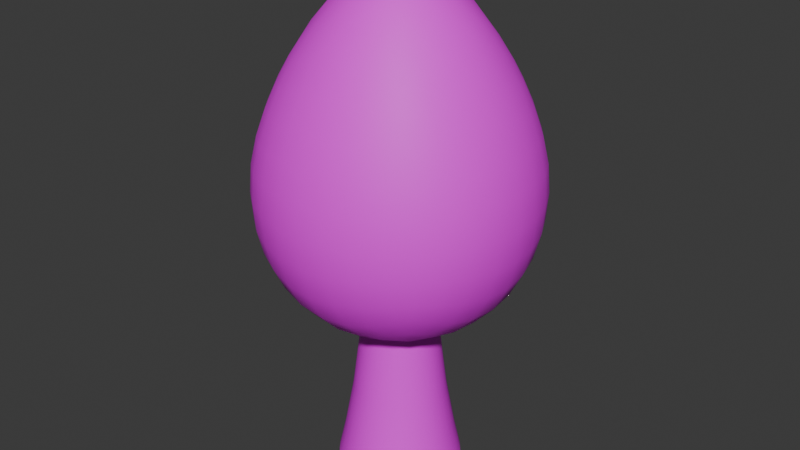 # Source: WoodTree4.blend  (saved by Blender 4.3.34; exported with 4.5.12 LTS)
import bpy
from mathutils import Matrix  # noqa: F401  (used for matrix-valued properties, if any)

bpy.ops.wm.read_factory_settings(use_empty=True)
scene = bpy.context.scene
scene.name = 'Scene'

# ---- collections
col_collection = bpy.data.collections.new('Collection'); scene.collection.children.link(col_collection)

# ---- images (referenced by path relative to the original .blend; pixels are not part of the script)
import os
ASSET_DIR = os.environ.get("B2B_ASSET_DIR", "")  # directory of the original .blend (textures are referenced by path, not embedded)
HERE = os.path.dirname(os.path.abspath(__file__))  # packed textures are extracted next to this script under _unpacked/

def load_image(name, relpath, width, height, colorspace="sRGB"):
    """Load a texture the original file referenced (path relative to the .blend, or extracted next to this script)."""
    p = next((c for c in (os.path.join(HERE, relpath), os.path.join(ASSET_DIR, relpath)) if relpath and os.path.exists(c)), "")
    if p:
        img = bpy.data.images.load(p, check_existing=True)
        img.name = name
    else:  # same state as the original file: an image datablock whose file is absent (Cycles renders it pink)
        img = bpy.data.images.new(name, width, height)
        img.source = "FILE"
        img.filepath = "//" + (relpath or name)
    img.colorspace_settings.name = colorspace
    return img
img_wood4_texture = load_image('wood4_texture', 'textures/wood4_texture.png', 1024, 1024, 'sRGB')
img_treetop4_texture = load_image('treeTop4_texture', 'textures/treeTop4_texture.png', 1024, 1024, 'sRGB')

# ---- materials (node trees are filled in below, after node groups)
mat_wood2 = bpy.data.materials.new('wood2')
mat_treetop3 = bpy.data.materials.new('treeTop3')

# ---- node groups
ng_smooth_by_angle = bpy.data.node_groups.new('Smooth by Angle', 'GeometryNodeTree')
_s = ng_smooth_by_angle.interface.new_socket(name='Mesh', in_out='OUTPUT', socket_type='NodeSocketGeometry')
_s = ng_smooth_by_angle.interface.new_socket(name='Mesh', in_out='INPUT', socket_type='NodeSocketGeometry')
_s = ng_smooth_by_angle.interface.new_socket(name='Angle', in_out='INPUT', socket_type='NodeSocketFloat')
_s.subtype = 'ANGLE'
_s.default_value = 0.5236
_s.min_value = 0.0
_s.max_value = 3.142
_s.description = 'Maximum face angle for smooth edges'
_s = ng_smooth_by_angle.interface.new_socket(name='Ignore Sharpness', in_out='INPUT', socket_type='NodeSocketBool')
_s.force_non_field = True
ng_smooth_by_angle.description = 'Set the sharpness of mesh edges based on the angle between the neighboring faces'
ng_smooth_by_angle.is_modifier = True
_N = ng_smooth_by_angle.nodes; _L = ng_smooth_by_angle.links
n0 = _N.new('GeometryNodeSetShadeSmooth'); n0.name = 'Set Shade Smooth'; n0.location = (120, -80)
n0.domain = 'EDGE'
n1 = _N.new('GeometryNodeSetShadeSmooth'); n1.name = 'Set Shade Smooth.001'; n1.location = (300, -80)
n2 = _N.new('NodeGroupOutput'); n2.name = 'Group Output'; n2.location = (480, -80)
n3 = _N.new('GeometryNodeInputMeshEdgeAngle'); n3.name = 'Edge Angle'; n3.location = (-440, -240)
n4 = _N.new('NodeGroupInput'); n4.name = 'Group Input'; n4.location = (-80, -80)
n5 = _N.new('GeometryNodeInputEdgeSmooth'); n5.name = 'Is Edge Smooth'; n5.location = (-260, -120)
n6 = _N.new('GeometryNodeInputShadeSmooth'); n6.name = 'Is Shade Smooth'; n6.location = (-440, -397)
n7 = _N.new('FunctionNodeCompare'); n7.name = 'Compare'; n7.location = (-260, -260)
n7.operation = 'LESS_EQUAL'
n7.inputs[6].default_value = (0.0, 0.0, 0.0, 0.0)
n7.inputs[7].default_value = (0.0, 0.0, 0.0, 0.0)
n8 = _N.new('FunctionNodeBooleanMath'); n8.name = 'Boolean Math.001'; n8.location = (-80, -260)
n9 = _N.new('NodeGroupInput'); n9.name = 'Group Input.001'; n9.location = (-440, -329)
n10 = _N.new('NodeGroupInput'); n10.name = 'Group Input.002'; n10.location = (-259, -189)
n11 = _N.new('FunctionNodeBooleanMath'); n11.name = 'Boolean Math'; n11.location = (-80, -149)
n11.operation = 'OR'
n12 = _N.new('FunctionNodeBooleanMath'); n12.name = 'Boolean Math.002'; n12.location = (-260, -380)
n12.operation = 'OR'
n13 = _N.new('NodeGroupInput'); n13.name = 'Group Input.003'; n13.location = (-440, -460)
_L.new(n3.outputs[0], n7.inputs[0])
_L.new(n1.outputs[0], n2.inputs[0])
_L.new(n9.outputs[1], n7.inputs[1])
_L.new(n7.outputs[0], n8.inputs[0])
_L.new(n4.outputs[0], n0.inputs[0])
_L.new(n0.outputs[0], n1.inputs[0])
_L.new(n8.outputs[0], n0.inputs[2])
_L.new(n10.outputs[2], n11.inputs[1])
_L.new(n5.outputs[0], n11.inputs[0])
_L.new(n11.outputs[0], n0.inputs[1])
_L.new(n13.outputs[2], n12.inputs[1])
_L.new(n6.outputs[0], n12.inputs[0])
_L.new(n12.outputs[0], n8.inputs[1])
n2.is_active_output = True

# ---- material node trees
mat_wood2.use_nodes = True; mat_wood2.node_tree.nodes.clear()
_N = mat_wood2.node_tree.nodes; _L = mat_wood2.node_tree.links
n0 = _N.new('ShaderNodeBsdfPrincipled'); n0.name = 'Principled BSDF'; n0.location = (10, 300)
n0.inputs[2].default_value = 0.6
n1 = _N.new('ShaderNodeOutputMaterial'); n1.name = 'Material Output'; n1.location = (300, 300)
n2 = _N.new('ShaderNodeTexImage'); n2.name = 'Image Texture'; n2.location = (-299, 286)
n2.image = img_wood4_texture
_L.new(n0.outputs[0], n1.inputs[0])
_L.new(n2.outputs[0], n0.inputs[0])
n1.is_active_output = True
mat_treetop3.use_nodes = True; mat_treetop3.node_tree.nodes.clear()
_N = mat_treetop3.node_tree.nodes; _L = mat_treetop3.node_tree.links
n0 = _N.new('ShaderNodeBsdfPrincipled'); n0.name = 'Principled BSDF'; n0.location = (10, 300)
n0.inputs[2].default_value = 0.6
n1 = _N.new('ShaderNodeOutputMaterial'); n1.name = 'Material Output'; n1.location = (300, 300)
n2 = _N.new('ShaderNodeTexImage'); n2.name = 'Image Texture'; n2.location = (-297, 297)
n2.image = img_treetop4_texture
_L.new(n0.outputs[0], n1.inputs[0])
_L.new(n2.outputs[0], n0.inputs[0])
n1.is_active_output = True

# ---- world
world_world = bpy.data.worlds.new('World'); scene.world = world_world
world_world.use_nodes = True; world_world.node_tree.nodes.clear()
_N = world_world.node_tree.nodes; _L = world_world.node_tree.links
n0 = _N.new('ShaderNodeOutputWorld'); n0.name = 'World Output'; n0.location = (300, 300)
n1 = _N.new('ShaderNodeBackground'); n1.name = 'Background'; n1.location = (10, 300)
n1.inputs[0].default_value = (0.05088, 0.05088, 0.05088, 1.0)
_L.new(n1.outputs[0], n0.inputs[0])
n0.is_active_output = True
world_world.color = (0.05088, 0.05088, 0.05088)
world_world.sun_shadow_jitter_overblur = 0.0

# ---- meshes
me_cylinder_005 = bpy.data.meshes.new('Cylinder.005')
me_cylinder_005.from_pydata([(-3.606e-07, 1.095, -1.0), (1.422e-06, 0.6272, 1.976), (0.2135, 1.074, -1.0), (0.1224, 0.6151, 1.976), (0.4189, 1.011, -1.0), (0.24, 0.5794, 1.976), (0.6081, 0.9101, -1.0), (0.3484, 0.5215, 1.976), (0.774, 0.774, -1.0), (0.4435, 0.4435, 1.976), (0.9101, 0.6081, -1.0), (0.5215, 0.3484, 1.976), (1.011, 0.4189, -1.0), (0.5794, 0.24, 1.976), (1.074, 0.2135, -1.0), (0.6151, 0.1224, 1.976), (1.095, 1.443e-09, -1.0), (0.6272, -5.69e-09, 1.976), (1.074, -0.2135, -1.0), (0.6151, -0.1224, 1.976), (1.011, -0.4189, -1.0), (0.5794, -0.24, 1.976), (0.9101, -0.6081, -1.0), (0.5215, -0.3484, 1.976), (0.774, -0.774, -1.0), (0.4435, -0.4435, 1.976), (0.6081, -0.9101, -1.0), (0.3484, -0.5215, 1.976), (0.4189, -1.011, -1.0), (0.24, -0.5794, 1.976), (0.2135, -1.074, -1.0), (0.1224, -0.6151, 1.976), (-3.606e-07, -1.095, -1.0), (1.422e-06, -0.6272, 1.976), (-0.2135, -1.074, -1.0), (-0.1223, -0.6151, 1.976), (-0.4189, -1.011, -1.0), (-0.24, -0.5794, 1.976), (-0.6081, -0.9101, -1.0), (-0.3484, -0.5215, 1.976), (-0.774, -0.774, -1.0), (-0.4435, -0.4435, 1.976), (-0.9101, -0.6081, -1.0), (-0.5215, -0.3484, 1.976), (-1.011, -0.4189, -1.0), (-0.5794, -0.24, 1.976), (-1.074, -0.2135, -1.0), (-0.6151, -0.1224, 1.976), (-1.095, 1.443e-09, -1.0), (-0.6272, -5.69e-09, 1.976), (-1.074, 0.2135, -1.0), (-0.6151, 0.1224, 1.976), (-1.011, 0.4189, -1.0), (-0.5794, 0.24, 1.976), (-0.9101, 0.6081, -1.0), (-0.5215, 0.3484, 1.976), (-0.774, 0.774, -1.0), (-0.4435, 0.4435, 1.976), (-0.6081, 0.9101, -1.0), (-0.3484, 0.5215, 1.976), (-0.4189, 1.011, -1.0), (-0.24, 0.5794, 1.976), (-0.2135, 1.074, -1.0), (-0.1223, 0.6151, 1.976), (5.228e-07, 0.7073, 1.298), (-3.459e-07, 0.9732, -0.4495), (-8.196e-08, 0.8164, 0.4208), (0.1899, 0.9545, -0.4495), (0.138, 0.6937, 1.298), (0.1593, 0.8007, 0.4208), (0.3724, 0.8991, -0.4495), (0.2707, 0.6534, 1.298), (0.3124, 0.7542, 0.4208), (0.5407, 0.8092, -0.4495), (0.3929, 0.5881, 1.298), (0.4535, 0.6788, 0.4208), (0.6882, 0.6882, -0.4495), (0.5001, 0.5001, 1.298), (0.5773, 0.5773, 0.4208), (0.8092, 0.5407, -0.4495), (0.5881, 0.3929, 1.298), (0.6788, 0.4535, 0.4208), (0.8991, 0.3724, -0.4495), (0.6534, 0.2707, 1.298), (0.7542, 0.3124, 0.4208), (0.9545, 0.1899, -0.4495), (0.6937, 0.138, 1.298), (0.8007, 0.1593, 0.4208), (0.9732, -5.495e-10, -0.4495), (0.7073, -4.654e-09, 1.298), (0.8164, -3.143e-09, 0.4208), (0.9545, -0.1899, -0.4495), (0.6937, -0.138, 1.298), (0.8007, -0.1593, 0.4208), (0.8991, -0.3724, -0.4495), (0.6534, -0.2707, 1.298), (0.7542, -0.3124, 0.4208), (0.8092, -0.5407, -0.4495), (0.5881, -0.3929, 1.298), (0.6788, -0.4535, 0.4208), (0.6882, -0.6882, -0.4495), (0.5001, -0.5001, 1.298), (0.5773, -0.5773, 0.4208), (0.5407, -0.8092, -0.4495), (0.3929, -0.5881, 1.298), (0.4535, -0.6788, 0.4208), (0.3724, -0.8991, -0.4495), (0.2707, -0.6534, 1.298), (0.3124, -0.7542, 0.4208), (0.1899, -0.9545, -0.4495), (0.138, -0.6937, 1.298), (0.1593, -0.8007, 0.4208), (-3.459e-07, -0.9732, -0.4495), (5.228e-07, -0.7073, 1.298), (-8.196e-08, -0.8164, 0.4208), (-0.1899, -0.9545, -0.4495), (-0.138, -0.6937, 1.298), (-0.1593, -0.8007, 0.4208), (-0.3724, -0.8991, -0.4495), (-0.2707, -0.6534, 1.298), (-0.3124, -0.7542, 0.4208), (-0.5407, -0.8092, -0.4495), (-0.3929, -0.5881, 1.298), (-0.4535, -0.6788, 0.4208), (-0.6882, -0.6882, -0.4495), (-0.5001, -0.5001, 1.298), (-0.5773, -0.5773, 0.4208), (-0.8092, -0.5407, -0.4495), (-0.5881, -0.3929, 1.298), (-0.6788, -0.4535, 0.4208), (-0.8991, -0.3724, -0.4495), (-0.6534, -0.2707, 1.298), (-0.7542, -0.3124, 0.4208), (-0.9545, -0.1899, -0.4495), (-0.6937, -0.138, 1.298), (-0.8007, -0.1593, 0.4208), (-0.9732, -5.495e-10, -0.4495), (-0.7073, -4.654e-09, 1.298), (-0.8164, -3.027e-09, 0.4208), (-0.9545, 0.1899, -0.4495), (-0.6937, 0.138, 1.298), (-0.8007, 0.1593, 0.4208), (-0.8991, 0.3724, -0.4495), (-0.6534, 0.2707, 1.298), (-0.7542, 0.3124, 0.4208), (-0.8092, 0.5407, -0.4495), (-0.5881, 0.3929, 1.298), (-0.6788, 0.4535, 0.4208), (-0.6882, 0.6882, -0.4495), (-0.5001, 0.5001, 1.298), (-0.5773, 0.5773, 0.4208), (-0.5407, 0.8092, -0.4495), (-0.3929, 0.5881, 1.298), (-0.4535, 0.6788, 0.4208), (-0.3724, 0.8991, -0.4495), (-0.2707, 0.6534, 1.298), (-0.3124, 0.7542, 0.4208), (-0.1899, 0.9545, -0.4495), (-0.138, 0.6937, 1.298), (-0.1593, 0.8007, 0.4208)], [], [(62, 157, 65, 0), (4, 70, 73, 6), (6, 73, 76, 8), (8, 76, 79, 10), (10, 79, 82, 12), (12, 82, 85, 14), (14, 85, 88, 16), (16, 88, 91, 18), (18, 91, 94, 20), (20, 94, 97, 22), (22, 97, 100, 24), (24, 100, 103, 26), (26, 103, 106, 28), (28, 106, 109, 30), (30, 109, 112, 32), (32, 112, 115, 34), (34, 115, 118, 36), (36, 118, 121, 38), (38, 121, 124, 40), (40, 124, 127, 42), (42, 127, 130, 44), (44, 130, 133, 46), (46, 133, 136, 48), (48, 136, 139, 50), (50, 139, 142, 52), (52, 142, 145, 54), (54, 145, 148, 56), (56, 148, 151, 58), (58, 151, 154, 60), (60, 154, 157, 62), (3, 1, 63, 61, 59, 57, 55, 53, 51, 49, 47, 45, 43, 41, 39, 37, 35, 33, 31, 29, 27, 25, 23, 21, 19, 17, 15, 13, 11, 9, 7, 5), (0, 65, 67, 2), (0, 2, 4, 6, 8, 10, 12, 14, 16, 18, 20, 22, 24, 26, 28, 30, 32, 34, 36, 38, 40, 42, 44, 46, 48, 50, 52, 54, 56, 58, 60, 62), (2, 67, 70, 4), (155, 61, 63, 158), (152, 59, 61, 155), (149, 57, 59, 152), (146, 55, 57, 149), (143, 53, 55, 146), (140, 51, 53, 143), (137, 49, 51, 140), (134, 47, 49, 137), (131, 45, 47, 134), (128, 43, 45, 131), (125, 41, 43, 128), (122, 39, 41, 125), (119, 37, 39, 122), (116, 35, 37, 119), (113, 33, 35, 116), (110, 31, 33, 113), (107, 29, 31, 110), (104, 27, 29, 107), (101, 25, 27, 104), (98, 23, 25, 101), (95, 21, 23, 98), (92, 19, 21, 95), (89, 17, 19, 92), (86, 15, 17, 89), (83, 13, 15, 86), (80, 11, 13, 83), (77, 9, 11, 80), (74, 7, 9, 77), (71, 5, 7, 74), (68, 3, 5, 71), (64, 1, 3, 68), (158, 64, 66, 159), (159, 66, 65, 157), (155, 158, 159, 156), (156, 159, 157, 154), (152, 155, 156, 153), (153, 156, 154, 151), (149, 152, 153, 150), (150, 153, 151, 148), (146, 149, 150, 147), (147, 150, 148, 145), (143, 146, 147, 144), (144, 147, 145, 142), (140, 143, 144, 141), (141, 144, 142, 139), (137, 140, 141, 138), (138, 141, 139, 136), (134, 137, 138, 135), (135, 138, 136, 133), (131, 134, 135, 132), (132, 135, 133, 130), (128, 131, 132, 129), (129, 132, 130, 127), (125, 128, 129, 126), (126, 129, 127, 124), (122, 125, 126, 123), (123, 126, 124, 121), (119, 122, 123, 120), (120, 123, 121, 118), (116, 119, 120, 117), (117, 120, 118, 115), (113, 116, 117, 114), (114, 117, 115, 112), (110, 113, 114, 111), (111, 114, 112, 109), (107, 110, 111, 108), (108, 111, 109, 106), (104, 107, 108, 105), (105, 108, 106, 103), (101, 104, 105, 102), (102, 105, 103, 100), (98, 101, 102, 99), (99, 102, 100, 97), (95, 98, 99, 96), (96, 99, 97, 94), (92, 95, 96, 93), (93, 96, 94, 91), (89, 92, 93, 90), (90, 93, 91, 88), (86, 89, 90, 87), (87, 90, 88, 85), (83, 86, 87, 84), (84, 87, 85, 82), (80, 83, 84, 81), (81, 84, 82, 79), (77, 80, 81, 78), (78, 81, 79, 76), (74, 77, 78, 75), (75, 78, 76, 73), (71, 74, 75, 72), (72, 75, 73, 70), (68, 71, 72, 69), (69, 72, 70, 67), (64, 68, 69, 66), (66, 69, 67, 65), (158, 63, 1, 64)])
me_cylinder_005.polygons.foreach_set('use_smooth', [True] * 130)
_uv = me_cylinder_005.uv_layers.new(name='UVMap')
_uv.uv.foreach_set('vector', [0.03125, 0.5, 0.03125, 0.585, 0.0, 0.585, 0.0, 0.5, 0.9375, 0.5, 0.9375, 0.585, 0.9062, 0.585, 0.9062, 0.5, 0.9062, 0.5, 0.9062, 0.585, 0.875, 0.585, 0.875, 0.5, 0.875, 0.5, 0.875, 0.585, 0.8438, 0.585, 0.8438, 0.5, 0.8438, 0.5, 0.8438, 0.585, 0.8125, 0.585, 0.8125, 0.5, 0.8125, 0.5, 0.8125, 0.585, 0.7812, 0.585, 0.7812, 0.5, 0.7812, 0.5, 0.7812, 0.585, 0.75, 0.585, 0.75, 0.5, 0.75, 0.5, 0.75, 0.585, 0.7188, 0.585, 0.7188, 0.5, 0.7188, 0.5, 0.7188, 0.585, 0.6875, 0.585, 0.6875, 0.5, 0.6875, 0.5, 0.6875, 0.585, 0.6562, 0.585, 0.6562, 0.5, 0.6562, 0.5, 0.6562, 0.585, 0.625, 0.585, 0.625, 0.5, 0.625, 0.5, 0.625, 0.585, 0.5938, 0.585, 0.5938, 0.5, 0.5938, 0.5, 0.5938, 0.585, 0.5625, 0.585, 0.5625, 0.5, 0.5625, 0.5, 0.5625, 0.585, 0.5312, 0.585, 0.5312, 0.5, 0.5312, 0.5, 0.5312, 0.585, 0.5, 0.585, 0.5, 0.5, 0.5, 0.5, 0.5, 0.585, 0.4688, 0.585, 0.4688, 0.5, 0.4688, 0.5, 0.4688, 0.585, 0.4375, 0.585, 0.4375, 0.5, 0.4375, 0.5, 0.4375, 0.585, 0.4062, 0.585, 0.4062, 0.5, 0.4062, 0.5, 0.4062, 0.585, 0.375, 0.585, 0.375, 0.5, 0.375, 0.5, 0.375, 0.585, 0.3438, 0.585, 0.3438, 0.5, 0.3438, 0.5, 0.3438, 0.585, 0.3125, 0.585, 0.3125, 0.5, 0.3125, 0.5, 0.3125, 0.585, 0.2812, 0.585, 0.2812, 0.5, 0.2812, 0.5, 0.2812, 0.585, 0.25, 0.585, 0.25, 0.5, 0.25, 0.5, 0.25, 0.585, 0.2188, 0.585, 0.2188, 0.5, 0.2188, 0.5, 0.2188, 0.585, 0.1875, 0.585, 0.1875, 0.5, 0.1875, 0.5, 0.1875, 0.585, 0.1562, 0.585, 0.1562, 0.5, 0.1562, 0.5, 0.1562, 0.585, 0.125, 0.585, 0.125, 0.5, 0.125, 0.5, 0.125, 0.585, 0.09375, 0.585, 0.09375, 0.5, 0.09375, 0.5, 0.09375, 0.585, 0.0625, 0.585, 0.0625, 0.5, 0.0625, 0.5, 0.0625, 0.585, 0.03125, 0.585, 0.03125, 0.5, 0.2968, 0.4854, 0.25, 0.49, 0.2032, 0.4854, 0.1582, 0.4717, 0.1167, 0.4496, 0.08029, 0.4197, 0.05045, 0.3833, 0.02827, 0.3418, 0.01461, 0.2968, 0.01, 0.25, 0.01461, 0.2032, 0.02827, 0.1582, 0.05045, 0.1167, 0.08029, 0.08029, 0.1167, 0.05045, 0.1582, 0.02827, 0.2032, 0.01461, 0.25, 0.01, 0.2968, 0.01461, 0.3418, 0.02827, 0.3833, 0.05045, 0.4197, 0.08029, 0.4496, 0.1167, 0.4717, 0.1582, 0.4854, 0.2032, 0.49, 0.25, 0.4854, 0.2968, 0.4717, 0.3418, 0.4496, 0.3833, 0.4197, 0.4197, 0.3833, 0.4496, 0.3418, 0.4717, 1.0, 0.5, 1.0, 0.585, 0.9688, 0.585, 0.9688, 0.5, 0.75, 0.49, 0.7968, 0.4854, 0.8418, 0.4717, 0.8833, 0.4496, 0.9197, 0.4197, 0.9496, 0.3833, 0.9717, 0.3418, 0.9854, 0.2968, 0.99, 0.25, 0.9854, 0.2032, 0.9717, 0.1582, 0.9496, 0.1167, 0.9197, 0.08029, 0.8833, 0.05045, 0.8418, 0.02827, 0.7968, 0.01461, 0.75, 0.01, 0.7032, 0.01461, 0.6582, 0.02827, 0.6167, 0.05045, 0.5803, 0.08029, 0.5504, 0.1167, 0.5283, 0.1582, 0.5146, 0.2032, 0.51, 0.25, 0.5146, 0.2968, 0.5283, 0.3418, 0.5504, 0.3833, 0.5803, 0.4197, 0.6167, 0.4496, 0.6582, 0.4717, 0.7032, 0.4854, 0.9688, 0.5, 0.9688, 0.585, 0.9375, 0.585, 0.9375, 0.5, 0.0625, 0.855, 0.0625, 1.0, 0.03125, 1.0, 0.03125, 0.855, 0.09375, 0.855, 0.09375, 1.0, 0.0625, 1.0, 0.0625, 0.855, 0.125, 0.855, 0.125, 1.0, 0.09375, 1.0, 0.09375, 0.855, 0.1562, 0.855, 0.1562, 1.0, 0.125, 1.0, 0.125, 0.855, 0.1875, 0.855, 0.1875, 1.0, 0.1562, 1.0, 0.1562, 0.855, 0.2188, 0.855, 0.2188, 1.0, 0.1875, 1.0, 0.1875, 0.855, 0.25, 0.855, 0.25, 1.0, 0.2188, 1.0, 0.2188, 0.855, 0.2812, 0.855, 0.2812, 1.0, 0.25, 1.0, 0.25, 0.855, 0.3125, 0.855, 0.3125, 1.0, 0.2812, 1.0, 0.2812, 0.855, 0.3438, 0.855, 0.3438, 1.0, 0.3125, 1.0, 0.3125, 0.855, 0.375, 0.855, 0.375, 1.0, 0.3438, 1.0, 0.3438, 0.855, 0.4062, 0.855, 0.4062, 1.0, 0.375, 1.0, 0.375, 0.855, 0.4375, 0.855, 0.4375, 1.0, 0.4062, 1.0, 0.4062, 0.855, 0.4688, 0.855, 0.4688, 1.0, 0.4375, 1.0, 0.4375, 0.855, 0.5, 0.855, 0.5, 1.0, 0.4688, 1.0, 0.4688, 0.855, 0.5312, 0.855, 0.5312, 1.0, 0.5, 1.0, 0.5, 0.855, 0.5625, 0.855, 0.5625, 1.0, 0.5312, 1.0, 0.5312, 0.855, 0.5938, 0.855, 0.5938, 1.0, 0.5625, 1.0, 0.5625, 0.855, 0.625, 0.855, 0.625, 1.0, 0.5938, 1.0, 0.5938, 0.855, 0.6562, 0.855, 0.6562, 1.0, 0.625, 1.0, 0.625, 0.855, 0.6875, 0.855, 0.6875, 1.0, 0.6562, 1.0, 0.6562, 0.855, 0.7188, 0.855, 0.7188, 1.0, 0.6875, 1.0, 0.6875, 0.855, 0.75, 0.855, 0.75, 1.0, 0.7188, 1.0, 0.7188, 0.855, 0.7812, 0.855, 0.7812, 1.0, 0.75, 1.0, 0.75, 0.855, 0.8125, 0.855, 0.8125, 1.0, 0.7812, 1.0, 0.7812, 0.855, 0.8438, 0.855, 0.8438, 1.0, 0.8125, 1.0, 0.8125, 0.855, 0.875, 0.855, 0.875, 1.0, 0.8438, 1.0, 0.8438, 0.855, 0.9062, 0.855, 0.9062, 1.0, 0.875, 1.0, 0.875, 0.855, 0.9375, 0.855, 0.9375, 1.0, 0.9062, 1.0, 0.9062, 0.855, 0.9688, 0.855, 0.9688, 1.0, 0.9375, 1.0, 0.9375, 0.855, 1.0, 0.855, 1.0, 1.0, 0.9688, 1.0, 0.9688, 0.855, 0.03125, 0.855, 0.0, 0.855, 0.0, 0.7187, 0.03125, 0.7187, 0.03125, 0.7187, 0.0, 0.7187, 0.0, 0.585, 0.03125, 0.585, 0.0625, 0.855, 0.03125, 0.855, 0.03125, 0.7187, 0.0625, 0.7187, 0.0625, 0.7187, 0.03125, 0.7187, 0.03125, 0.585, 0.0625, 0.585, 0.09375, 0.855, 0.0625, 0.855, 0.0625, 0.7187, 0.09375, 0.7187, 0.09375, 0.7187, 0.0625, 0.7187, 0.0625, 0.585, 0.09375, 0.585, 0.125, 0.855, 0.09375, 0.855, 0.09375, 0.7187, 0.125, 0.7187, 0.125, 0.7187, 0.09375, 0.7187, 0.09375, 0.585, 0.125, 0.585, 0.1562, 0.855, 0.125, 0.855, 0.125, 0.7187, 0.1562, 0.7187, 0.1562, 0.7187, 0.125, 0.7187, 0.125, 0.585, 0.1562, 0.585, 0.1875, 0.855, 0.1562, 0.855, 0.1562, 0.7187, 0.1875, 0.7187, 0.1875, 0.7187, 0.1562, 0.7187, 0.1562, 0.585, 0.1875, 0.585, 0.2188, 0.855, 0.1875, 0.855, 0.1875, 0.7187, 0.2188, 0.7187, 0.2188, 0.7187, 0.1875, 0.7187, 0.1875, 0.585, 0.2188, 0.585, 0.25, 0.855, 0.2188, 0.855, 0.2188, 0.7187, 0.25, 0.7187, 0.25, 0.7187, 0.2188, 0.7187, 0.2188, 0.585, 0.25, 0.585, 0.2812, 0.855, 0.25, 0.855, 0.25, 0.7187, 0.2812, 0.7187, 0.2812, 0.7187, 0.25, 0.7187, 0.25, 0.585, 0.2812, 0.585, 0.3125, 0.855, 0.2812, 0.855, 0.2812, 0.7187, 0.3125, 0.7187, 0.3125, 0.7187, 0.2812, 0.7187, 0.2812, 0.585, 0.3125, 0.585, 0.3438, 0.855, 0.3125, 0.855, 0.3125, 0.7187, 0.3438, 0.7187, 0.3438, 0.7187, 0.3125, 0.7187, 0.3125, 0.585, 0.3438, 0.585, 0.375, 0.855, 0.3438, 0.855, 0.3438, 0.7187, 0.375, 0.7187, 0.375, 0.7187, 0.3438, 0.7187, 0.3438, 0.585, 0.375, 0.585, 0.4062, 0.855, 0.375, 0.855, 0.375, 0.7187, 0.4062, 0.7187, 0.4062, 0.7187, 0.375, 0.7187, 0.375, 0.585, 0.4062, 0.585, 0.4375, 0.855, 0.4062, 0.855, 0.4062, 0.7187, 0.4375, 0.7187, 0.4375, 0.7187, 0.4062, 0.7187, 0.4062, 0.585, 0.4375, 0.585, 0.4688, 0.855, 0.4375, 0.855, 0.4375, 0.7187, 0.4688, 0.7187, 0.4688, 0.7187, 0.4375, 0.7187, 0.4375, 0.585, 0.4688, 0.585, 0.5, 0.855, 0.4688, 0.855, 0.4688, 0.7187, 0.5, 0.7187, 0.5, 0.7187, 0.4688, 0.7187, 0.4688, 0.585, 0.5, 0.585, 0.5312, 0.855, 0.5, 0.855, 0.5, 0.7187, 0.5312, 0.7187, 0.5312, 0.7187, 0.5, 0.7187, 0.5, 0.585, 0.5312, 0.585, 0.5625, 0.855, 0.5312, 0.855, 0.5312, 0.7187, 0.5625, 0.7187, 0.5625, 0.7187, 0.5312, 0.7187, 0.5312, 0.585, 0.5625, 0.585, 0.5938, 0.855, 0.5625, 0.855, 0.5625, 0.7187, 0.5937, 0.7187, 0.5937, 0.7187, 0.5625, 0.7187, 0.5625, 0.585, 0.5938, 0.585, 0.625, 0.855, 0.5938, 0.855, 0.5937, 0.7187, 0.625, 0.7187, 0.625, 0.7187, 0.5937, 0.7187, 0.5938, 0.585, 0.625, 0.585, 0.6562, 0.855, 0.625, 0.855, 0.625, 0.7187, 0.6562, 0.7187, 0.6562, 0.7187, 0.625, 0.7187, 0.625, 0.585, 0.6562, 0.585, 0.6875, 0.855, 0.6562, 0.855, 0.6562, 0.7187, 0.6875, 0.7187, 0.6875, 0.7187, 0.6562, 0.7187, 0.6562, 0.585, 0.6875, 0.585, 0.7188, 0.855, 0.6875, 0.855, 0.6875, 0.7187, 0.7188, 0.7187, 0.7188, 0.7187, 0.6875, 0.7187, 0.6875, 0.585, 0.7188, 0.585, 0.75, 0.855, 0.7188, 0.855, 0.7188, 0.7187, 0.75, 0.7187, 0.75, 0.7187, 0.7188, 0.7187, 0.7188, 0.585, 0.75, 0.585, 0.7812, 0.855, 0.75, 0.855, 0.75, 0.7187, 0.7813, 0.7187, 0.7813, 0.7187, 0.75, 0.7187, 0.75, 0.585, 0.7812, 0.585, 0.8125, 0.855, 0.7812, 0.855, 0.7813, 0.7187, 0.8125, 0.7187, 0.8125, 0.7187, 0.7813, 0.7187, 0.7812, 0.585, 0.8125, 0.585, 0.8438, 0.855, 0.8125, 0.855, 0.8125, 0.7187, 0.8438, 0.7187, 0.8438, 0.7187, 0.8125, 0.7187, 0.8125, 0.585, 0.8438, 0.585, 0.875, 0.855, 0.8438, 0.855, 0.8438, 0.7187, 0.875, 0.7187, 0.875, 0.7187, 0.8438, 0.7187, 0.8438, 0.585, 0.875, 0.585, 0.9062, 0.855, 0.875, 0.855, 0.875, 0.7187, 0.9062, 0.7187, 0.9062, 0.7187, 0.875, 0.7187, 0.875, 0.585, 0.9062, 0.585, 0.9375, 0.855, 0.9062, 0.855, 0.9062, 0.7187, 0.9375, 0.7187, 0.9375, 0.7187, 0.9062, 0.7187, 0.9062, 0.585, 0.9375, 0.585, 0.9688, 0.855, 0.9375, 0.855, 0.9375, 0.7187, 0.9688, 0.7187, 0.9688, 0.7187, 0.9375, 0.7187, 0.9375, 0.585, 0.9688, 0.585, 1.0, 0.855, 0.9688, 0.855, 0.9688, 0.7187, 1.0, 0.7187, 1.0, 0.7187, 0.9688, 0.7187, 0.9688, 0.585, 1.0, 0.585, 0.03125, 0.855, 0.03125, 1.0, 0.0, 1.0, 0.0, 0.855])
me_cylinder_005.materials.append(mat_wood2)
me_cylinder_005.update()
me_cube_002 = bpy.data.meshes.new('Cube.002')
me_cube_002.from_pydata([(-0.617, -0.617, -0.3864), (-0.5059, -0.5059, 0.708), (-0.617, 0.617, -0.3864), (-0.5059, 0.5059, 0.708), (0.617, -0.617, -0.3864), (0.5059, -0.5059, 0.708), (0.617, 0.617, -0.3864), (0.5059, 0.5059, 0.708), (-0.6657, 0.5211, -0.4293), (-0.7192, 0.3724, -0.476), (-0.7575, 0.1938, -0.5095), (-0.7718, 2.666e-09, -0.5221), (-0.7575, -0.1938, -0.5095), (-0.7192, -0.3724, -0.476), (-0.6657, -0.5211, -0.4293), (-0.6484, -0.6484, -0.2886), (-0.6755, -0.6755, -0.1464), (-0.6849, -0.6849, 0.01303), (-0.6735, -0.6735, 0.1767), (-0.642, -0.642, 0.3364), (-0.5973, -0.5973, 0.4851), (-0.5471, -0.5471, 0.6159), (-0.5394, -0.4222, 0.7504), (-0.5756, -0.298, 0.7985), (-0.6013, -0.1538, 0.8339), (-0.6109, -6.521e-09, 0.8471), (-0.6013, 0.1538, 0.8339), (-0.5756, 0.298, 0.7985), (-0.5394, 0.4222, 0.7504), (-0.5471, 0.5471, 0.6159), (-0.5973, 0.5973, 0.4851), (-0.642, 0.642, 0.3364), (-0.6735, 0.6735, 0.1767), (-0.6849, 0.6849, 0.01303), (-0.6755, 0.6755, -0.1464), (-0.6484, 0.6484, -0.2886), (0.5211, 0.6657, -0.4293), (0.3724, 0.7192, -0.476), (0.1938, 0.7575, -0.5095), (-2.337e-07, 0.7718, -0.5221), (-0.1938, 0.7575, -0.5095), (-0.3724, 0.7192, -0.476), (-0.5211, 0.6657, -0.4293), (-0.4222, 0.5394, 0.7504), (-0.298, 0.5756, 0.7985), (-0.1538, 0.6013, 0.8339), (-7.661e-09, 0.6109, 0.8471), (0.1538, 0.6013, 0.8339), (0.298, 0.5756, 0.7985), (0.4222, 0.5394, 0.7504), (0.5471, 0.5471, 0.6159), (0.5973, 0.5973, 0.4851), (0.642, 0.642, 0.3364), (0.6735, 0.6735, 0.1767), (0.6849, 0.6849, 0.01303), (0.6755, 0.6755, -0.1464), (0.6484, 0.6484, -0.2886), (0.6657, -0.5211, -0.4293), (0.7192, -0.3724, -0.476), (0.7575, -0.1938, -0.5095), (0.7718, -1.974e-08, -0.5221), (0.7575, 0.1938, -0.5095), (0.7192, 0.3724, -0.476), (0.6657, 0.5211, -0.4293), (0.5394, 0.4222, 0.7504), (0.5756, 0.298, 0.7985), (0.6013, 0.1538, 0.8339), (0.6109, -1.855e-09, 0.8471), (0.6013, -0.1538, 0.8339), (0.5756, -0.298, 0.7985), (0.5394, -0.4222, 0.7504), (0.5471, -0.5471, 0.6159), (0.5973, -0.5973, 0.4851), (0.642, -0.642, 0.3364), (0.6735, -0.6735, 0.1767), (0.6849, -0.6849, 0.01303), (0.6755, -0.6755, -0.1464), (0.6484, -0.6484, -0.2886), (-0.5211, -0.6657, -0.4293), (-0.3724, -0.7192, -0.476), (-0.1938, -0.7575, -0.5095), (-2.691e-07, -0.7718, -0.5221), (0.1938, -0.7575, -0.5095), (0.3724, -0.7192, -0.476), (0.5211, -0.6657, -0.4293), (0.4222, -0.5394, 0.7504), (0.298, -0.5756, 0.7985), (0.1538, -0.6013, 0.8339), (-2.994e-09, -0.6109, 0.8471), (-0.1538, -0.6013, 0.8339), (-0.298, -0.5756, 0.7985), (-0.4222, -0.5394, 0.7504), (-0.742, -0.5248, -0.3037), (-0.7845, -0.5378, -0.1531), (-0.7981, -0.5424, 0.01093), (-0.7847, -0.5327, 0.1778), (-0.7471, -0.5078, 0.3401), (-0.6916, -0.4742, 0.4925), (-0.623, -0.4406, 0.6307), (-0.812, -0.3704, -0.3313), (-0.8643, -0.3748, -0.1671), (-0.8805, -0.3759, 0.006281), (-0.8648, -0.3685, 0.1799), (-0.8219, -0.3509, 0.3482), (-0.7576, -0.3286, 0.508), (-0.6757, -0.3082, 0.6583), (-0.8575, -0.1917, -0.3539), (-0.9141, -0.1926, -0.1799), (-0.931, -0.1924, 0.001571), (-0.9132, -0.1883, 0.1818), (-0.8667, -0.1791, 0.3558), (-0.7971, -0.168, 0.5218), (-0.7084, -0.1584, 0.6808), (-0.8737, 1.031e-08, -0.3631), (-0.9313, 1.327e-08, -0.1855), (-0.9482, -7.327e-09, -0.000647), (-0.9295, -1.281e-08, 0.1826), (-0.8815, -1.131e-08, 0.3591), (-0.8103, -5.588e-09, 0.5276), (-0.7199, -7.359e-09, 0.6897), (-0.8575, 0.1917, -0.3539), (-0.9141, 0.1926, -0.1799), (-0.931, 0.1924, 0.001571), (-0.9132, 0.1883, 0.1818), (-0.8667, 0.1791, 0.3558), (-0.7971, 0.168, 0.5218), (-0.7084, 0.1584, 0.6808), (-0.812, 0.3704, -0.3313), (-0.8643, 0.3748, -0.1671), (-0.8805, 0.3759, 0.006281), (-0.8648, 0.3685, 0.1799), (-0.8219, 0.3509, 0.3482), (-0.7576, 0.3286, 0.508), (-0.6757, 0.3082, 0.6583), (-0.742, 0.5248, -0.3037), (-0.7845, 0.5378, -0.1531), (-0.7981, 0.5424, 0.01093), (-0.7847, 0.5327, 0.1778), (-0.7471, 0.5078, 0.3401), (-0.6916, 0.4742, 0.4925), (-0.623, 0.4406, 0.6307), (-0.5248, 0.742, -0.3037), (-0.5378, 0.7845, -0.1531), (-0.5424, 0.7981, 0.01093), (-0.5327, 0.7847, 0.1778), (-0.5078, 0.7471, 0.3401), (-0.4742, 0.6916, 0.4925), (-0.4406, 0.623, 0.6307), (-0.3704, 0.812, -0.3313), (-0.3748, 0.8643, -0.1671), (-0.3759, 0.8805, 0.006281), (-0.3685, 0.8648, 0.1799), (-0.3509, 0.8219, 0.3482), (-0.3286, 0.7576, 0.508), (-0.3082, 0.6757, 0.6583), (-0.1917, 0.8575, -0.3539), (-0.1926, 0.9141, -0.1799), (-0.1924, 0.931, 0.001571), (-0.1883, 0.9132, 0.1818), (-0.1791, 0.8667, 0.3558), (-0.168, 0.7971, 0.5218), (-0.1584, 0.7084, 0.6808), (-1.926e-07, 0.8737, -0.3631), (-1.524e-07, 0.9313, -0.1855), (-1.249e-07, 0.9482, -0.000647), (-9.189e-08, 0.9295, 0.1826), (-5.905e-08, 0.8815, 0.3591), (-4.057e-08, 0.8103, 0.5276), (-2.064e-08, 0.7199, 0.6897), (0.1917, 0.8575, -0.3539), (0.1926, 0.9141, -0.1799), (0.1924, 0.931, 0.001571), (0.1883, 0.9132, 0.1818), (0.1791, 0.8667, 0.3558), (0.168, 0.7971, 0.5218), (0.1584, 0.7084, 0.6808), (0.3704, 0.812, -0.3313), (0.3748, 0.8643, -0.1671), (0.3759, 0.8805, 0.006281), (0.3685, 0.8648, 0.1799), (0.3509, 0.8219, 0.3482), (0.3286, 0.7576, 0.508), (0.3082, 0.6757, 0.6583), (0.5248, 0.742, -0.3037), (0.5378, 0.7845, -0.1531), (0.5424, 0.7981, 0.01093), (0.5327, 0.7847, 0.1778), (0.5078, 0.7471, 0.3401), (0.4742, 0.6916, 0.4925), (0.4406, 0.623, 0.6307), (0.742, 0.5248, -0.3037), (0.7845, 0.5378, -0.1531), (0.7981, 0.5424, 0.01093), (0.7847, 0.5327, 0.1778), (0.7471, 0.5078, 0.3401), (0.6916, 0.4742, 0.4925), (0.623, 0.4406, 0.6307), (0.812, 0.3704, -0.3313), (0.8643, 0.3748, -0.1671), (0.8805, 0.3759, 0.006281), (0.8648, 0.3685, 0.1799), (0.8219, 0.3509, 0.3482), (0.7576, 0.3286, 0.508), (0.6757, 0.3082, 0.6583), (0.8575, 0.1917, -0.3539), (0.9141, 0.1926, -0.1799), (0.931, 0.1924, 0.001571), (0.9132, 0.1883, 0.1818), (0.8667, 0.1791, 0.3558), (0.7971, 0.168, 0.5218), (0.7084, 0.1584, 0.6808), (0.8737, -2.837e-08, -0.3631), (0.9313, -3.332e-08, -0.1855), (0.9482, -2.084e-08, -0.000647), (0.9295, -1.384e-08, 0.1826), (0.8815, -5.837e-09, 0.3591), (0.8103, 5.996e-09, 0.5276), (0.7199, 7.397e-09, 0.6897), (0.8575, -0.1917, -0.3539), (0.9141, -0.1926, -0.1799), (0.931, -0.1924, 0.001571), (0.9132, -0.1883, 0.1818), (0.8667, -0.1791, 0.3558), (0.7971, -0.168, 0.5218), (0.7084, -0.1584, 0.6808), (0.812, -0.3704, -0.3313), (0.8643, -0.3748, -0.1671), (0.8805, -0.3759, 0.006281), (0.8648, -0.3685, 0.1799), (0.8219, -0.3509, 0.3482), (0.7576, -0.3286, 0.508), (0.6757, -0.3082, 0.6583), (0.742, -0.5248, -0.3037), (0.7845, -0.5378, -0.1531), (0.7981, -0.5424, 0.01093), (0.7847, -0.5327, 0.1778), (0.7471, -0.5078, 0.3401), (0.6916, -0.4742, 0.4925), (0.623, -0.4406, 0.6307), (0.5248, -0.742, -0.3037), (0.5378, -0.7845, -0.1531), (0.5424, -0.7981, 0.01093), (0.5327, -0.7847, 0.1778), (0.5078, -0.7471, 0.3401), (0.4742, -0.6916, 0.4925), (0.4406, -0.623, 0.6307), (0.3704, -0.812, -0.3313), (0.3748, -0.8643, -0.1671), (0.3759, -0.8805, 0.006281), (0.3685, -0.8648, 0.1799), (0.3509, -0.8219, 0.3482), (0.3286, -0.7576, 0.508), (0.3082, -0.6757, 0.6583), (0.1917, -0.8575, -0.3539), (0.1926, -0.9141, -0.1799), (0.1924, -0.931, 0.001571), (0.1883, -0.9132, 0.1818), (0.1791, -0.8667, 0.3558), (0.168, -0.7971, 0.5218), (0.1584, -0.7084, 0.6808), (-2.427e-07, -0.8737, -0.3631), (-2.123e-07, -0.9313, -0.1855), (-1.597e-07, -0.9482, -0.000647), (-1.125e-07, -0.9295, 0.1826), (-7.149e-08, -0.8815, 0.3591), (-2.899e-08, -0.8103, 0.5276), (-5.889e-09, -0.7199, 0.6897), (-0.1917, -0.8575, -0.3539), (-0.1926, -0.9141, -0.1799), (-0.1924, -0.931, 0.001571), (-0.1883, -0.9132, 0.1818), (-0.1791, -0.8667, 0.3558), (-0.168, -0.7971, 0.5218), (-0.1584, -0.7084, 0.6808), (-0.3704, -0.812, -0.3313), (-0.3748, -0.8643, -0.1671), (-0.3759, -0.8805, 0.006281), (-0.3685, -0.8648, 0.1799), (-0.3509, -0.8219, 0.3482), (-0.3286, -0.7576, 0.508), (-0.3082, -0.6757, 0.6583), (-0.5248, -0.742, -0.3037), (-0.5378, -0.7845, -0.1531), (-0.5424, -0.7981, 0.01093), (-0.5327, -0.7847, 0.1778), (-0.5078, -0.7471, 0.3401), (-0.4742, -0.6916, 0.4925), (-0.4406, -0.623, 0.6307), (-0.5466, 0.5466, -0.5235), (-0.3886, 0.5839, -0.592), (-0.2018, 0.6135, -0.636), (-2.855e-07, 0.625, -0.6517), (0.2018, 0.6135, -0.636), (0.3886, 0.5839, -0.592), (0.5466, 0.5466, -0.5235), (-0.5839, 0.3886, -0.592), (-0.4121, 0.4121, -0.6767), (-0.2132, 0.432, -0.7293), (-3.163e-07, 0.4402, -0.7474), (0.2132, 0.432, -0.7293), (0.4121, 0.4121, -0.6767), (0.5839, 0.3886, -0.592), (-0.6135, 0.2018, -0.636), (-0.432, 0.2132, -0.7293), (-0.2233, 0.2233, -0.7868), (-3.34e-07, 0.2276, -0.8063), (0.2233, 0.2233, -0.7868), (0.432, 0.2132, -0.7293), (0.6135, 0.2018, -0.636), (-0.625, -1.268e-08, -0.6517), (-0.4402, -1.666e-08, -0.7474), (-0.2276, -8.391e-09, -0.8063), (-3.279e-07, -5.588e-09, -0.8263), (0.2276, -9.157e-10, -0.8063), (0.4402, 4.257e-09, -0.7474), (0.625, -3.474e-09, -0.6517), (-0.6135, -0.2018, -0.636), (-0.432, -0.2132, -0.7293), (-0.2233, -0.2233, -0.7868), (-3.102e-07, -0.2276, -0.8063), (0.2233, -0.2233, -0.7868), (0.432, -0.2132, -0.7293), (0.6135, -0.2018, -0.636), (-0.5839, -0.3886, -0.592), (-0.4121, -0.4121, -0.6767), (-0.2132, -0.432, -0.7293), (-2.905e-07, -0.4402, -0.7474), (0.2132, -0.432, -0.7293), (0.4121, -0.4121, -0.6767), (0.5839, -0.3886, -0.592), (-0.5466, -0.5466, -0.5235), (-0.3886, -0.5839, -0.592), (-0.2018, -0.6135, -0.636), (-2.814e-07, -0.625, -0.6517), (0.2018, -0.6135, -0.636), (0.3886, -0.5839, -0.592), (0.5466, -0.5466, -0.5235), (0.4327, 0.4327, 0.8477), (0.303, 0.4554, 0.9259), (0.1561, 0.4744, 0.9802), (1.863e-09, 0.482, 0.9998), (-0.1561, 0.4744, 0.9802), (-0.303, 0.4554, 0.9259), (-0.4327, 0.4327, 0.8477), (0.4554, 0.303, 0.9259), (0.3162, 0.3162, 1.034), (0.1619, 0.3281, 1.109), (1.118e-08, 0.3331, 1.137), (-0.1619, 0.3281, 1.109), (-0.3162, 0.3162, 1.034), (-0.4554, 0.303, 0.9259), (0.4744, 0.1561, 0.9802), (0.3281, 0.1619, 1.109), (0.1676, 0.1676, 1.21), (8.731e-09, 0.1701, 1.256), (-0.1676, 0.1676, 1.21), (-0.3281, 0.1619, 1.109), (-0.4744, 0.1561, 0.9802), (0.482, -1.292e-08, 0.9998), (0.3331, -2.142e-08, 1.137), (0.1701, -1.898e-08, 1.256), (-9.313e-10, -1.397e-08, 1.301), (-0.1701, -7.683e-09, 1.256), (-0.3331, 1.863e-09, 1.137), (-0.482, -3.958e-09, 0.9998), (0.4744, -0.1561, 0.9802), (0.3281, -0.1619, 1.109), (0.1676, -0.1676, 1.21), (-1.094e-08, -0.1701, 1.256), (-0.1676, -0.1676, 1.21), (-0.3281, -0.1619, 1.109), (-0.4744, -0.1561, 0.9802), (0.4554, -0.303, 0.9259), (0.3162, -0.3162, 1.034), (0.1619, -0.3281, 1.109), (-1.676e-08, -0.3331, 1.137), (-0.1619, -0.3281, 1.109), (-0.3162, -0.3162, 1.034), (-0.4554, -0.303, 0.9259), (0.4327, -0.4327, 0.8477), (0.303, -0.4554, 0.9259), (0.1561, -0.4744, 0.9802), (-3.609e-09, -0.482, 0.9998), (-0.1561, -0.4744, 0.9802), (-0.303, -0.4554, 0.9259), (-0.4327, -0.4327, 0.8477)], [], [(92, 93, 100, 99), (93, 94, 101, 100), (94, 95, 102, 101), (95, 96, 103, 102), (96, 97, 104, 103), (97, 98, 105, 104), (99, 100, 107, 106), (100, 101, 108, 107), (101, 102, 109, 108), (102, 103, 110, 109), (103, 104, 111, 110), (104, 105, 112, 111), (106, 107, 114, 113), (107, 108, 115, 114), (108, 109, 116, 115), (109, 110, 117, 116), (110, 111, 118, 117), (111, 112, 119, 118), (113, 114, 121, 120), (114, 115, 122, 121), (115, 116, 123, 122), (116, 117, 124, 123), (117, 118, 125, 124), (118, 119, 126, 125), (120, 121, 128, 127), (121, 122, 129, 128), (122, 123, 130, 129), (123, 124, 131, 130), (124, 125, 132, 131), (125, 126, 133, 132), (127, 128, 135, 134), (128, 129, 136, 135), (129, 130, 137, 136), (130, 131, 138, 137), (131, 132, 139, 138), (132, 133, 140, 139), (0, 15, 92, 14), (15, 16, 93, 92), (16, 17, 94, 93), (17, 18, 95, 94), (18, 19, 96, 95), (19, 20, 97, 96), (20, 21, 98, 97), (21, 1, 22, 98), (98, 22, 23, 105), (105, 23, 24, 112), (112, 24, 25, 119), (119, 25, 26, 126), (126, 26, 27, 133), (133, 27, 28, 140), (140, 28, 3, 29), (139, 140, 29, 30), (138, 139, 30, 31), (137, 138, 31, 32), (136, 137, 32, 33), (135, 136, 33, 34), (134, 135, 34, 35), (8, 134, 35, 2), (9, 127, 134, 8), (10, 120, 127, 9), (11, 113, 120, 10), (12, 106, 113, 11), (13, 99, 106, 12), (14, 92, 99, 13), (141, 142, 149, 148), (142, 143, 150, 149), (143, 144, 151, 150), (144, 145, 152, 151), (145, 146, 153, 152), (146, 147, 154, 153), (148, 149, 156, 155), (149, 150, 157, 156), (150, 151, 158, 157), (151, 152, 159, 158), (152, 153, 160, 159), (153, 154, 161, 160), (155, 156, 163, 162), (156, 157, 164, 163), (157, 158, 165, 164), (158, 159, 166, 165), (159, 160, 167, 166), (160, 161, 168, 167), (162, 163, 170, 169), (163, 164, 171, 170), (164, 165, 172, 171), (165, 166, 173, 172), (166, 167, 174, 173), (167, 168, 175, 174), (169, 170, 177, 176), (170, 171, 178, 177), (171, 172, 179, 178), (172, 173, 180, 179), (173, 174, 181, 180), (174, 175, 182, 181), (176, 177, 184, 183), (177, 178, 185, 184), (178, 179, 186, 185), (179, 180, 187, 186), (180, 181, 188, 187), (181, 182, 189, 188), (2, 35, 141, 42), (35, 34, 142, 141), (34, 33, 143, 142), (33, 32, 144, 143), (32, 31, 145, 144), (31, 30, 146, 145), (30, 29, 147, 146), (29, 3, 43, 147), (147, 43, 44, 154), (154, 44, 45, 161), (161, 45, 46, 168), (168, 46, 47, 175), (175, 47, 48, 182), (182, 48, 49, 189), (189, 49, 7, 50), (188, 189, 50, 51), (187, 188, 51, 52), (186, 187, 52, 53), (185, 186, 53, 54), (184, 185, 54, 55), (183, 184, 55, 56), (36, 183, 56, 6), (37, 176, 183, 36), (38, 169, 176, 37), (39, 162, 169, 38), (40, 155, 162, 39), (41, 148, 155, 40), (42, 141, 148, 41), (190, 191, 198, 197), (191, 192, 199, 198), (192, 193, 200, 199), (193, 194, 201, 200), (194, 195, 202, 201), (195, 196, 203, 202), (197, 198, 205, 204), (198, 199, 206, 205), (199, 200, 207, 206), (200, 201, 208, 207), (201, 202, 209, 208), (202, 203, 210, 209), (204, 205, 212, 211), (205, 206, 213, 212), (206, 207, 214, 213), (207, 208, 215, 214), (208, 209, 216, 215), (209, 210, 217, 216), (211, 212, 219, 218), (212, 213, 220, 219), (213, 214, 221, 220), (214, 215, 222, 221), (215, 216, 223, 222), (216, 217, 224, 223), (218, 219, 226, 225), (219, 220, 227, 226), (220, 221, 228, 227), (221, 222, 229, 228), (222, 223, 230, 229), (223, 224, 231, 230), (225, 226, 233, 232), (226, 227, 234, 233), (227, 228, 235, 234), (228, 229, 236, 235), (229, 230, 237, 236), (230, 231, 238, 237), (6, 56, 190, 63), (56, 55, 191, 190), (55, 54, 192, 191), (54, 53, 193, 192), (53, 52, 194, 193), (52, 51, 195, 194), (51, 50, 196, 195), (50, 7, 64, 196), (196, 64, 65, 203), (203, 65, 66, 210), (210, 66, 67, 217), (217, 67, 68, 224), (224, 68, 69, 231), (231, 69, 70, 238), (238, 70, 5, 71), (237, 238, 71, 72), (236, 237, 72, 73), (235, 236, 73, 74), (234, 235, 74, 75), (233, 234, 75, 76), (232, 233, 76, 77), (57, 232, 77, 4), (58, 225, 232, 57), (59, 218, 225, 58), (60, 211, 218, 59), (61, 204, 211, 60), (62, 197, 204, 61), (63, 190, 197, 62), (239, 240, 247, 246), (240, 241, 248, 247), (241, 242, 249, 248), (242, 243, 250, 249), (243, 244, 251, 250), (244, 245, 252, 251), (246, 247, 254, 253), (247, 248, 255, 254), (248, 249, 256, 255), (249, 250, 257, 256), (250, 251, 258, 257), (251, 252, 259, 258), (253, 254, 261, 260), (254, 255, 262, 261), (255, 256, 263, 262), (256, 257, 264, 263), (257, 258, 265, 264), (258, 259, 266, 265), (260, 261, 268, 267), (261, 262, 269, 268), (262, 263, 270, 269), (263, 264, 271, 270), (264, 265, 272, 271), (265, 266, 273, 272), (267, 268, 275, 274), (268, 269, 276, 275), (269, 270, 277, 276), (270, 271, 278, 277), (271, 272, 279, 278), (272, 273, 280, 279), (274, 275, 282, 281), (275, 276, 283, 282), (276, 277, 284, 283), (277, 278, 285, 284), (278, 279, 286, 285), (279, 280, 287, 286), (4, 77, 239, 84), (77, 76, 240, 239), (76, 75, 241, 240), (75, 74, 242, 241), (74, 73, 243, 242), (73, 72, 244, 243), (72, 71, 245, 244), (71, 5, 85, 245), (245, 85, 86, 252), (252, 86, 87, 259), (259, 87, 88, 266), (266, 88, 89, 273), (273, 89, 90, 280), (280, 90, 91, 287), (287, 91, 1, 21), (286, 287, 21, 20), (285, 286, 20, 19), (284, 285, 19, 18), (283, 284, 18, 17), (282, 283, 17, 16), (281, 282, 16, 15), (78, 281, 15, 0), (79, 274, 281, 78), (80, 267, 274, 79), (81, 260, 267, 80), (82, 253, 260, 81), (83, 246, 253, 82), (84, 239, 246, 83), (288, 289, 296, 295), (289, 290, 297, 296), (290, 291, 298, 297), (291, 292, 299, 298), (292, 293, 300, 299), (293, 294, 301, 300), (295, 296, 303, 302), (296, 297, 304, 303), (297, 298, 305, 304), (298, 299, 306, 305), (299, 300, 307, 306), (300, 301, 308, 307), (302, 303, 310, 309), (303, 304, 311, 310), (304, 305, 312, 311), (305, 306, 313, 312), (306, 307, 314, 313), (307, 308, 315, 314), (309, 310, 317, 316), (310, 311, 318, 317), (311, 312, 319, 318), (312, 313, 320, 319), (313, 314, 321, 320), (314, 315, 322, 321), (316, 317, 324, 323), (317, 318, 325, 324), (318, 319, 326, 325), (319, 320, 327, 326), (320, 321, 328, 327), (321, 322, 329, 328), (323, 324, 331, 330), (324, 325, 332, 331), (325, 326, 333, 332), (326, 327, 334, 333), (327, 328, 335, 334), (328, 329, 336, 335), (2, 42, 288, 8), (42, 41, 289, 288), (41, 40, 290, 289), (40, 39, 291, 290), (39, 38, 292, 291), (38, 37, 293, 292), (37, 36, 294, 293), (36, 6, 63, 294), (294, 63, 62, 301), (301, 62, 61, 308), (308, 61, 60, 315), (315, 60, 59, 322), (322, 59, 58, 329), (329, 58, 57, 336), (336, 57, 4, 84), (335, 336, 84, 83), (334, 335, 83, 82), (333, 334, 82, 81), (332, 333, 81, 80), (331, 332, 80, 79), (330, 331, 79, 78), (14, 330, 78, 0), (13, 323, 330, 14), (12, 316, 323, 13), (11, 309, 316, 12), (10, 302, 309, 11), (9, 295, 302, 10), (8, 288, 295, 9), (337, 338, 345, 344), (338, 339, 346, 345), (339, 340, 347, 346), (340, 341, 348, 347), (341, 342, 349, 348), (342, 343, 350, 349), (344, 345, 352, 351), (345, 346, 353, 352), (346, 347, 354, 353), (347, 348, 355, 354), (348, 349, 356, 355), (349, 350, 357, 356), (351, 352, 359, 358), (352, 353, 360, 359), (353, 354, 361, 360), (354, 355, 362, 361), (355, 356, 363, 362), (356, 357, 364, 363), (358, 359, 366, 365), (359, 360, 367, 366), (360, 361, 368, 367), (361, 362, 369, 368), (362, 363, 370, 369), (363, 364, 371, 370), (365, 366, 373, 372), (366, 367, 374, 373), (367, 368, 375, 374), (368, 369, 376, 375), (369, 370, 377, 376), (370, 371, 378, 377), (372, 373, 380, 379), (373, 374, 381, 380), (374, 375, 382, 381), (375, 376, 383, 382), (376, 377, 384, 383), (377, 378, 385, 384), (7, 49, 337, 64), (49, 48, 338, 337), (48, 47, 339, 338), (47, 46, 340, 339), (46, 45, 341, 340), (45, 44, 342, 341), (44, 43, 343, 342), (43, 3, 28, 343), (343, 28, 27, 350), (350, 27, 26, 357), (357, 26, 25, 364), (364, 25, 24, 371), (371, 24, 23, 378), (378, 23, 22, 385), (385, 22, 1, 91), (384, 385, 91, 90), (383, 384, 90, 89), (382, 383, 89, 88), (381, 382, 88, 87), (380, 381, 87, 86), (379, 380, 86, 85), (70, 379, 85, 5), (69, 372, 379, 70), (68, 365, 372, 69), (67, 358, 365, 68), (66, 351, 358, 67), (65, 344, 351, 66), (64, 337, 344, 65)])
me_cube_002.polygons.foreach_set('use_smooth', [True] * 384)
_uv = me_cube_002.uv_layers.new(name='UVMap')
_uv.uv.foreach_set('vector', [0.4063, 0.03125, 0.4375, 0.03125, 0.4375, 0.0625, 0.4063, 0.0625, 0.4375, 0.03125, 0.4688, 0.03125, 0.4688, 0.0625, 0.4375, 0.0625, 0.4688, 0.03125, 0.5, 0.03125, 0.5, 0.0625, 0.4688, 0.0625, 0.5, 0.03125, 0.5312, 0.03125, 0.5312, 0.0625, 0.5, 0.0625, 0.5312, 0.03125, 0.5625, 0.03125, 0.5625, 0.0625, 0.5312, 0.0625, 0.5625, 0.03125, 0.5938, 0.03125, 0.5938, 0.0625, 0.5625, 0.0625, 0.4063, 0.0625, 0.4375, 0.0625, 0.4375, 0.09375, 0.4063, 0.09375, 0.4375, 0.0625, 0.4688, 0.0625, 0.4688, 0.09375, 0.4375, 0.09375, 0.4688, 0.0625, 0.5, 0.0625, 0.5, 0.09375, 0.4688, 0.09375, 0.5, 0.0625, 0.5312, 0.0625, 0.5313, 0.09375, 0.5, 0.09375, 0.5312, 0.0625, 0.5625, 0.0625, 0.5625, 0.09375, 0.5313, 0.09375, 0.5625, 0.0625, 0.5938, 0.0625, 0.5938, 0.09375, 0.5625, 0.09375, 0.4063, 0.09375, 0.4375, 0.09375, 0.4375, 0.125, 0.4063, 0.125, 0.4375, 0.09375, 0.4688, 0.09375, 0.4688, 0.125, 0.4375, 0.125, 0.4688, 0.09375, 0.5, 0.09375, 0.5, 0.125, 0.4688, 0.125, 0.5, 0.09375, 0.5313, 0.09375, 0.5312, 0.125, 0.5, 0.125, 0.5313, 0.09375, 0.5625, 0.09375, 0.5625, 0.125, 0.5312, 0.125, 0.5625, 0.09375, 0.5938, 0.09375, 0.5938, 0.125, 0.5625, 0.125, 0.4063, 0.125, 0.4375, 0.125, 0.4375, 0.1562, 0.4063, 0.1563, 0.4375, 0.125, 0.4688, 0.125, 0.4688, 0.1563, 0.4375, 0.1562, 0.4688, 0.125, 0.5, 0.125, 0.5, 0.1562, 0.4688, 0.1563, 0.5, 0.125, 0.5312, 0.125, 0.5313, 0.1563, 0.5, 0.1562, 0.5312, 0.125, 0.5625, 0.125, 0.5625, 0.1562, 0.5313, 0.1563, 0.5625, 0.125, 0.5938, 0.125, 0.5938, 0.1562, 0.5625, 0.1562, 0.4063, 0.1563, 0.4375, 0.1562, 0.4375, 0.1875, 0.4063, 0.1875, 0.4375, 0.1562, 0.4688, 0.1563, 0.4688, 0.1875, 0.4375, 0.1875, 0.4688, 0.1563, 0.5, 0.1562, 0.5, 0.1875, 0.4688, 0.1875, 0.5, 0.1562, 0.5313, 0.1563, 0.5312, 0.1875, 0.5, 0.1875, 0.5313, 0.1563, 0.5625, 0.1562, 0.5625, 0.1875, 0.5312, 0.1875, 0.5625, 0.1562, 0.5938, 0.1562, 0.5938, 0.1875, 0.5625, 0.1875, 0.4063, 0.1875, 0.4375, 0.1875, 0.4375, 0.2188, 0.4063, 0.2188, 0.4375, 0.1875, 0.4688, 0.1875, 0.4688, 0.2188, 0.4375, 0.2188, 0.4688, 0.1875, 0.5, 0.1875, 0.5, 0.2188, 0.4688, 0.2188, 0.5, 0.1875, 0.5312, 0.1875, 0.5313, 0.2188, 0.5, 0.2188, 0.5312, 0.1875, 0.5625, 0.1875, 0.5625, 0.2188, 0.5313, 0.2188, 0.5625, 0.1875, 0.5938, 0.1875, 0.5938, 0.2188, 0.5625, 0.2188, 0.375, 0.0, 0.4063, 0.0, 0.4063, 0.03125, 0.375, 0.03125, 0.4063, 0.0, 0.4375, 0.0, 0.4375, 0.03125, 0.4063, 0.03125, 0.4375, 0.0, 0.4688, 0.0, 0.4688, 0.03125, 0.4375, 0.03125, 0.4688, 0.0, 0.5, 0.0, 0.5, 0.03125, 0.4688, 0.03125, 0.5, 0.0, 0.5313, 0.0, 0.5312, 0.03125, 0.5, 0.03125, 0.5313, 0.0, 0.5625, 0.0, 0.5625, 0.03125, 0.5312, 0.03125, 0.5625, 0.0, 0.5938, 0.0, 0.5938, 0.03125, 0.5625, 0.03125, 0.5938, 0.0, 0.625, 0.0, 0.625, 0.03125, 0.5938, 0.03125, 0.5938, 0.03125, 0.625, 0.03125, 0.625, 0.0625, 0.5938, 0.0625, 0.5938, 0.0625, 0.625, 0.0625, 0.625, 0.09375, 0.5938, 0.09375, 0.5938, 0.09375, 0.625, 0.09375, 0.625, 0.125, 0.5938, 0.125, 0.5938, 0.125, 0.625, 0.125, 0.625, 0.1563, 0.5938, 0.1562, 0.5938, 0.1562, 0.625, 0.1563, 0.625, 0.1875, 0.5938, 0.1875, 0.5938, 0.1875, 0.625, 0.1875, 0.625, 0.2188, 0.5938, 0.2188, 0.5938, 0.2188, 0.625, 0.2188, 0.625, 0.25, 0.5938, 0.25, 0.5625, 0.2188, 0.5938, 0.2188, 0.5938, 0.25, 0.5625, 0.25, 0.5313, 0.2188, 0.5625, 0.2188, 0.5625, 0.25, 0.5312, 0.25, 0.5, 0.2188, 0.5313, 0.2188, 0.5312, 0.25, 0.5, 0.25, 0.4688, 0.2188, 0.5, 0.2188, 0.5, 0.25, 0.4688, 0.25, 0.4375, 0.2188, 0.4688, 0.2188, 0.4688, 0.25, 0.4375, 0.25, 0.4063, 0.2188, 0.4375, 0.2188, 0.4375, 0.25, 0.4063, 0.25, 0.375, 0.2188, 0.4063, 0.2188, 0.4063, 0.25, 0.375, 0.25, 0.375, 0.1875, 0.4063, 0.1875, 0.4063, 0.2188, 0.375, 0.2188, 0.375, 0.1563, 0.4063, 0.1563, 0.4063, 0.1875, 0.375, 0.1875, 0.375, 0.125, 0.4063, 0.125, 0.4063, 0.1563, 0.375, 0.1563, 0.375, 0.09375, 0.4063, 0.09375, 0.4063, 0.125, 0.375, 0.125, 0.375, 0.0625, 0.4063, 0.0625, 0.4063, 0.09375, 0.375, 0.09375, 0.375, 0.03125, 0.4063, 0.03125, 0.4063, 0.0625, 0.375, 0.0625, 0.4063, 0.2813, 0.4375, 0.2813, 0.4375, 0.3125, 0.4063, 0.3125, 0.4375, 0.2813, 0.4688, 0.2813, 0.4688, 0.3125, 0.4375, 0.3125, 0.4688, 0.2813, 0.5, 0.2813, 0.5, 0.3125, 0.4688, 0.3125, 0.5, 0.2813, 0.5313, 0.2813, 0.5312, 0.3125, 0.5, 0.3125, 0.5313, 0.2813, 0.5625, 0.2813, 0.5625, 0.3125, 0.5312, 0.3125, 0.5625, 0.2813, 0.5938, 0.2813, 0.5938, 0.3125, 0.5625, 0.3125, 0.4063, 0.3125, 0.4375, 0.3125, 0.4375, 0.3438, 0.4063, 0.3438, 0.4375, 0.3125, 0.4688, 0.3125, 0.4688, 0.3438, 0.4375, 0.3438, 0.4688, 0.3125, 0.5, 0.3125, 0.5, 0.3438, 0.4688, 0.3438, 0.5, 0.3125, 0.5312, 0.3125, 0.5313, 0.3438, 0.5, 0.3438, 0.5312, 0.3125, 0.5625, 0.3125, 0.5625, 0.3438, 0.5313, 0.3438, 0.5625, 0.3125, 0.5938, 0.3125, 0.5938, 0.3438, 0.5625, 0.3438, 0.4063, 0.3438, 0.4375, 0.3438, 0.4375, 0.375, 0.4063, 0.375, 0.4375, 0.3438, 0.4688, 0.3438, 0.4688, 0.375, 0.4375, 0.375, 0.4688, 0.3438, 0.5, 0.3438, 0.5, 0.375, 0.4688, 0.375, 0.5, 0.3438, 0.5313, 0.3438, 0.5312, 0.375, 0.5, 0.375, 0.5313, 0.3438, 0.5625, 0.3438, 0.5625, 0.375, 0.5312, 0.375, 0.5625, 0.3438, 0.5938, 0.3438, 0.5938, 0.375, 0.5625, 0.375, 0.4063, 0.375, 0.4375, 0.375, 0.4375, 0.4063, 0.4063, 0.4062, 0.4375, 0.375, 0.4688, 0.375, 0.4688, 0.4063, 0.4375, 0.4063, 0.4688, 0.375, 0.5, 0.375, 0.5, 0.4063, 0.4688, 0.4063, 0.5, 0.375, 0.5312, 0.375, 0.5313, 0.4063, 0.5, 0.4063, 0.5312, 0.375, 0.5625, 0.375, 0.5625, 0.4063, 0.5313, 0.4063, 0.5625, 0.375, 0.5938, 0.375, 0.5938, 0.4063, 0.5625, 0.4063, 0.4063, 0.4062, 0.4375, 0.4063, 0.4375, 0.4375, 0.4063, 0.4375, 0.4375, 0.4063, 0.4688, 0.4063, 0.4688, 0.4375, 0.4375, 0.4375, 0.4688, 0.4063, 0.5, 0.4063, 0.5, 0.4375, 0.4688, 0.4375, 0.5, 0.4063, 0.5313, 0.4063, 0.5312, 0.4375, 0.5, 0.4375, 0.5313, 0.4063, 0.5625, 0.4063, 0.5625, 0.4375, 0.5312, 0.4375, 0.5625, 0.4063, 0.5938, 0.4063, 0.5938, 0.4375, 0.5625, 0.4375, 0.4063, 0.4375, 0.4375, 0.4375, 0.4375, 0.4688, 0.4063, 0.4688, 0.4375, 0.4375, 0.4688, 0.4375, 0.4688, 0.4688, 0.4375, 0.4688, 0.4688, 0.4375, 0.5, 0.4375, 0.5, 0.4688, 0.4688, 0.4688, 0.5, 0.4375, 0.5312, 0.4375, 0.5313, 0.4688, 0.5, 0.4688, 0.5312, 0.4375, 0.5625, 0.4375, 0.5625, 0.4688, 0.5313, 0.4688, 0.5625, 0.4375, 0.5938, 0.4375, 0.5938, 0.4687, 0.5625, 0.4688, 0.375, 0.25, 0.4063, 0.25, 0.4063, 0.2813, 0.375, 0.2813, 0.4063, 0.25, 0.4375, 0.25, 0.4375, 0.2813, 0.4063, 0.2813, 0.4375, 0.25, 0.4688, 0.25, 0.4688, 0.2813, 0.4375, 0.2813, 0.4688, 0.25, 0.5, 0.25, 0.5, 0.2813, 0.4688, 0.2813, 0.5, 0.25, 0.5312, 0.25, 0.5313, 0.2813, 0.5, 0.2813, 0.5312, 0.25, 0.5625, 0.25, 0.5625, 0.2813, 0.5313, 0.2813, 0.5625, 0.25, 0.5938, 0.25, 0.5938, 0.2813, 0.5625, 0.2813, 0.5938, 0.25, 0.625, 0.25, 0.625, 0.2813, 0.5938, 0.2813, 0.5938, 0.2813, 0.625, 0.2813, 0.625, 0.3125, 0.5938, 0.3125, 0.5938, 0.3125, 0.625, 0.3125, 0.625, 0.3438, 0.5938, 0.3438, 0.5938, 0.3438, 0.625, 0.3438, 0.625, 0.375, 0.5938, 0.375, 0.5938, 0.375, 0.625, 0.375, 0.625, 0.4063, 0.5938, 0.4063, 0.5938, 0.4063, 0.625, 0.4063, 0.625, 0.4375, 0.5938, 0.4375, 0.5938, 0.4375, 0.625, 0.4375, 0.625, 0.4688, 0.5938, 0.4687, 0.5938, 0.4687, 0.625, 0.4688, 0.625, 0.5, 0.5938, 0.5, 0.5625, 0.4688, 0.5938, 0.4687, 0.5938, 0.5, 0.5625, 0.5, 0.5313, 0.4688, 0.5625, 0.4688, 0.5625, 0.5, 0.5312, 0.5, 0.5, 0.4688, 0.5313, 0.4688, 0.5312, 0.5, 0.5, 0.5, 0.4688, 0.4688, 0.5, 0.4688, 0.5, 0.5, 0.4688, 0.5, 0.4375, 0.4688, 0.4688, 0.4688, 0.4688, 0.5, 0.4375, 0.5, 0.4063, 0.4688, 0.4375, 0.4688, 0.4375, 0.5, 0.4063, 0.5, 0.375, 0.4688, 0.4063, 0.4688, 0.4063, 0.5, 0.375, 0.5, 0.375, 0.4375, 0.4063, 0.4375, 0.4063, 0.4688, 0.375, 0.4688, 0.375, 0.4063, 0.4063, 0.4062, 0.4063, 0.4375, 0.375, 0.4375, 0.375, 0.375, 0.4063, 0.375, 0.4063, 0.4062, 0.375, 0.4063, 0.375, 0.3438, 0.4063, 0.3438, 0.4063, 0.375, 0.375, 0.375, 0.375, 0.3125, 0.4063, 0.3125, 0.4063, 0.3438, 0.375, 0.3438, 0.375, 0.2813, 0.4063, 0.2813, 0.4063, 0.3125, 0.375, 0.3125, 0.4063, 0.5313, 0.4375, 0.5313, 0.4375, 0.5625, 0.4063, 0.5625, 0.4375, 0.5313, 0.4688, 0.5313, 0.4688, 0.5625, 0.4375, 0.5625, 0.4688, 0.5313, 0.5, 0.5313, 0.5, 0.5625, 0.4688, 0.5625, 0.5, 0.5313, 0.5313, 0.5313, 0.5312, 0.5625, 0.5, 0.5625, 0.5313, 0.5313, 0.5625, 0.5313, 0.5625, 0.5625, 0.5312, 0.5625, 0.5625, 0.5313, 0.5938, 0.5313, 0.5938, 0.5625, 0.5625, 0.5625, 0.4063, 0.5625, 0.4375, 0.5625, 0.4375, 0.5938, 0.4063, 0.5938, 0.4375, 0.5625, 0.4688, 0.5625, 0.4688, 0.5938, 0.4375, 0.5938, 0.4688, 0.5625, 0.5, 0.5625, 0.5, 0.5938, 0.4688, 0.5938, 0.5, 0.5625, 0.5312, 0.5625, 0.5313, 0.5938, 0.5, 0.5938, 0.5312, 0.5625, 0.5625, 0.5625, 0.5625, 0.5938, 0.5313, 0.5938, 0.5625, 0.5625, 0.5938, 0.5625, 0.5938, 0.5938, 0.5625, 0.5938, 0.4063, 0.5938, 0.4375, 0.5938, 0.4375, 0.625, 0.4063, 0.625, 0.4375, 0.5938, 0.4688, 0.5938, 0.4688, 0.625, 0.4375, 0.625, 0.4688, 0.5938, 0.5, 0.5938, 0.5, 0.625, 0.4688, 0.625, 0.5, 0.5938, 0.5313, 0.5938, 0.5312, 0.625, 0.5, 0.625, 0.5313, 0.5938, 0.5625, 0.5938, 0.5625, 0.625, 0.5312, 0.625, 0.5625, 0.5938, 0.5938, 0.5938, 0.5938, 0.625, 0.5625, 0.625, 0.4063, 0.625, 0.4375, 0.625, 0.4375, 0.6563, 0.4063, 0.6563, 0.4375, 0.625, 0.4688, 0.625, 0.4688, 0.6563, 0.4375, 0.6563, 0.4688, 0.625, 0.5, 0.625, 0.5, 0.6563, 0.4688, 0.6563, 0.5, 0.625, 0.5312, 0.625, 0.5313, 0.6563, 0.5, 0.6563, 0.5312, 0.625, 0.5625, 0.625, 0.5625, 0.6563, 0.5313, 0.6563, 0.5625, 0.625, 0.5938, 0.625, 0.5938, 0.6563, 0.5625, 0.6563, 0.4063, 0.6563, 0.4375, 0.6563, 0.4375, 0.6875, 0.4063, 0.6875, 0.4375, 0.6563, 0.4688, 0.6563, 0.4688, 0.6875, 0.4375, 0.6875, 0.4688, 0.6563, 0.5, 0.6563, 0.5, 0.6875, 0.4688, 0.6875, 0.5, 0.6563, 0.5313, 0.6563, 0.5312, 0.6875, 0.5, 0.6875, 0.5313, 0.6563, 0.5625, 0.6563, 0.5625, 0.6875, 0.5312, 0.6875, 0.5625, 0.6563, 0.5938, 0.6563, 0.5938, 0.6875, 0.5625, 0.6875, 0.4063, 0.6875, 0.4375, 0.6875, 0.4375, 0.7188, 0.4063, 0.7188, 0.4375, 0.6875, 0.4688, 0.6875, 0.4688, 0.7187, 0.4375, 0.7188, 0.4688, 0.6875, 0.5, 0.6875, 0.5, 0.7188, 0.4688, 0.7187, 0.5, 0.6875, 0.5312, 0.6875, 0.5313, 0.7187, 0.5, 0.7188, 0.5312, 0.6875, 0.5625, 0.6875, 0.5625, 0.7188, 0.5313, 0.7187, 0.5625, 0.6875, 0.5938, 0.6875, 0.5938, 0.7188, 0.5625, 0.7188, 0.375, 0.5, 0.4063, 0.5, 0.4063, 0.5313, 0.375, 0.5313, 0.4063, 0.5, 0.4375, 0.5, 0.4375, 0.5313, 0.4063, 0.5313, 0.4375, 0.5, 0.4688, 0.5, 0.4688, 0.5313, 0.4375, 0.5313, 0.4688, 0.5, 0.5, 0.5, 0.5, 0.5313, 0.4688, 0.5313, 0.5, 0.5, 0.5312, 0.5, 0.5313, 0.5313, 0.5, 0.5313, 0.5312, 0.5, 0.5625, 0.5, 0.5625, 0.5313, 0.5313, 0.5313, 0.5625, 0.5, 0.5938, 0.5, 0.5938, 0.5313, 0.5625, 0.5313, 0.5938, 0.5, 0.625, 0.5, 0.625, 0.5313, 0.5938, 0.5313, 0.5938, 0.5313, 0.625, 0.5313, 0.625, 0.5625, 0.5938, 0.5625, 0.5938, 0.5625, 0.625, 0.5625, 0.625, 0.5938, 0.5938, 0.5938, 0.5938, 0.5938, 0.625, 0.5938, 0.625, 0.625, 0.5938, 0.625, 0.5938, 0.625, 0.625, 0.625, 0.625, 0.6563, 0.5938, 0.6563, 0.5938, 0.6563, 0.625, 0.6563, 0.625, 0.6875, 0.5938, 0.6875, 0.5938, 0.6875, 0.625, 0.6875, 0.625, 0.7188, 0.5938, 0.7188, 0.5938, 0.7188, 0.625, 0.7188, 0.625, 0.75, 0.5938, 0.75, 0.5625, 0.7188, 0.5938, 0.7188, 0.5938, 0.75, 0.5625, 0.75, 0.5313, 0.7187, 0.5625, 0.7188, 0.5625, 0.75, 0.5312, 0.75, 0.5, 0.7188, 0.5313, 0.7187, 0.5312, 0.75, 0.5, 0.75, 0.4688, 0.7187, 0.5, 0.7188, 0.5, 0.75, 0.4688, 0.75, 0.4375, 0.7188, 0.4688, 0.7187, 0.4688, 0.75, 0.4375, 0.75, 0.4063, 0.7188, 0.4375, 0.7188, 0.4375, 0.75, 0.4063, 0.75, 0.375, 0.7188, 0.4063, 0.7188, 0.4063, 0.75, 0.375, 0.75, 0.375, 0.6875, 0.4063, 0.6875, 0.4063, 0.7188, 0.375, 0.7188, 0.375, 0.6563, 0.4063, 0.6563, 0.4063, 0.6875, 0.375, 0.6875, 0.375, 0.625, 0.4063, 0.625, 0.4063, 0.6563, 0.375, 0.6563, 0.375, 0.5938, 0.4063, 0.5938, 0.4063, 0.625, 0.375, 0.625, 0.375, 0.5625, 0.4063, 0.5625, 0.4063, 0.5938, 0.375, 0.5938, 0.375, 0.5313, 0.4063, 0.5313, 0.4063, 0.5625, 0.375, 0.5625, 0.4063, 0.7812, 0.4375, 0.7813, 0.4375, 0.8125, 0.4063, 0.8125, 0.4375, 0.7813, 0.4688, 0.7813, 0.4688, 0.8125, 0.4375, 0.8125, 0.4688, 0.7813, 0.5, 0.7813, 0.5, 0.8125, 0.4688, 0.8125, 0.5, 0.7813, 0.5313, 0.7813, 0.5312, 0.8125, 0.5, 0.8125, 0.5313, 0.7813, 0.5625, 0.7812, 0.5625, 0.8125, 0.5312, 0.8125, 0.5625, 0.7812, 0.5938, 0.7812, 0.5938, 0.8125, 0.5625, 0.8125, 0.4063, 0.8125, 0.4375, 0.8125, 0.4375, 0.8438, 0.4063, 0.8438, 0.4375, 0.8125, 0.4688, 0.8125, 0.4688, 0.8438, 0.4375, 0.8438, 0.4688, 0.8125, 0.5, 0.8125, 0.5, 0.8438, 0.4688, 0.8438, 0.5, 0.8125, 0.5312, 0.8125, 0.5313, 0.8438, 0.5, 0.8438, 0.5312, 0.8125, 0.5625, 0.8125, 0.5625, 0.8438, 0.5313, 0.8438, 0.5625, 0.8125, 0.5938, 0.8125, 0.5938, 0.8438, 0.5625, 0.8438, 0.4063, 0.8438, 0.4375, 0.8438, 0.4375, 0.875, 0.4063, 0.875, 0.4375, 0.8438, 0.4688, 0.8438, 0.4688, 0.875, 0.4375, 0.875, 0.4688, 0.8438, 0.5, 0.8438, 0.5, 0.875, 0.4688, 0.875, 0.5, 0.8438, 0.5313, 0.8438, 0.5312, 0.875, 0.5, 0.875, 0.5313, 0.8438, 0.5625, 0.8438, 0.5625, 0.875, 0.5312, 0.875, 0.5625, 0.8438, 0.5938, 0.8438, 0.5938, 0.875, 0.5625, 0.875, 0.4063, 0.875, 0.4375, 0.875, 0.4375, 0.9063, 0.4063, 0.9062, 0.4375, 0.875, 0.4688, 0.875, 0.4688, 0.9063, 0.4375, 0.9063, 0.4688, 0.875, 0.5, 0.875, 0.5, 0.9063, 0.4688, 0.9063, 0.5, 0.875, 0.5312, 0.875, 0.5313, 0.9063, 0.5, 0.9063, 0.5312, 0.875, 0.5625, 0.875, 0.5625, 0.9063, 0.5313, 0.9063, 0.5625, 0.875, 0.5938, 0.875, 0.5938, 0.9063, 0.5625, 0.9063, 0.4063, 0.9062, 0.4375, 0.9063, 0.4375, 0.9375, 0.4063, 0.9375, 0.4375, 0.9063, 0.4688, 0.9063, 0.4688, 0.9375, 0.4375, 0.9375, 0.4688, 0.9063, 0.5, 0.9063, 0.5, 0.9375, 0.4688, 0.9375, 0.5, 0.9063, 0.5313, 0.9063, 0.5312, 0.9375, 0.5, 0.9375, 0.5313, 0.9063, 0.5625, 0.9063, 0.5625, 0.9375, 0.5312, 0.9375, 0.5625, 0.9063, 0.5938, 0.9063, 0.5938, 0.9375, 0.5625, 0.9375, 0.4063, 0.9375, 0.4375, 0.9375, 0.4375, 0.9688, 0.4063, 0.9688, 0.4375, 0.9375, 0.4688, 0.9375, 0.4688, 0.9688, 0.4375, 0.9688, 0.4688, 0.9375, 0.5, 0.9375, 0.5, 0.9688, 0.4688, 0.9688, 0.5, 0.9375, 0.5312, 0.9375, 0.5313, 0.9688, 0.5, 0.9688, 0.5312, 0.9375, 0.5625, 0.9375, 0.5625, 0.9688, 0.5313, 0.9688, 0.5625, 0.9375, 0.5938, 0.9375, 0.5938, 0.9688, 0.5625, 0.9688, 0.375, 0.75, 0.4063, 0.75, 0.4063, 0.7812, 0.375, 0.7813, 0.4063, 0.75, 0.4375, 0.75, 0.4375, 0.7813, 0.4063, 0.7812, 0.4375, 0.75, 0.4688, 0.75, 0.4688, 0.7813, 0.4375, 0.7813, 0.4688, 0.75, 0.5, 0.75, 0.5, 0.7813, 0.4688, 0.7813, 0.5, 0.75, 0.5312, 0.75, 0.5313, 0.7813, 0.5, 0.7813, 0.5312, 0.75, 0.5625, 0.75, 0.5625, 0.7812, 0.5313, 0.7813, 0.5625, 0.75, 0.5938, 0.75, 0.5938, 0.7812, 0.5625, 0.7812, 0.5938, 0.75, 0.625, 0.75, 0.625, 0.7813, 0.5938, 0.7812, 0.5938, 0.7812, 0.625, 0.7813, 0.625, 0.8125, 0.5938, 0.8125, 0.5938, 0.8125, 0.625, 0.8125, 0.625, 0.8438, 0.5938, 0.8438, 0.5938, 0.8438, 0.625, 0.8438, 0.625, 0.875, 0.5938, 0.875, 0.5938, 0.875, 0.625, 0.875, 0.625, 0.9063, 0.5938, 0.9063, 0.5938, 0.9063, 0.625, 0.9063, 0.625, 0.9375, 0.5938, 0.9375, 0.5938, 0.9375, 0.625, 0.9375, 0.625, 0.9688, 0.5938, 0.9688, 0.5938, 0.9688, 0.625, 0.9688, 0.625, 1.0, 0.5938, 1.0, 0.5625, 0.9688, 0.5938, 0.9688, 0.5938, 1.0, 0.5625, 1.0, 0.5313, 0.9688, 0.5625, 0.9688, 0.5625, 1.0, 0.5313, 1.0, 0.5, 0.9688, 0.5313, 0.9688, 0.5313, 1.0, 0.5, 1.0, 0.4688, 0.9688, 0.5, 0.9688, 0.5, 1.0, 0.4688, 1.0, 0.4375, 0.9688, 0.4688, 0.9688, 0.4688, 1.0, 0.4375, 1.0, 0.4063, 0.9688, 0.4375, 0.9688, 0.4375, 1.0, 0.4063, 1.0, 0.375, 0.9688, 0.4063, 0.9688, 0.4063, 1.0, 0.375, 1.0, 0.375, 0.9375, 0.4063, 0.9375, 0.4063, 0.9688, 0.375, 0.9688, 0.375, 0.9063, 0.4063, 0.9062, 0.4063, 0.9375, 0.375, 0.9375, 0.375, 0.875, 0.4063, 0.875, 0.4063, 0.9062, 0.375, 0.9063, 0.375, 0.8438, 0.4063, 0.8438, 0.4063, 0.875, 0.375, 0.875, 0.375, 0.8125, 0.4063, 0.8125, 0.4063, 0.8438, 0.375, 0.8438, 0.375, 0.7813, 0.4063, 0.7812, 0.4063, 0.8125, 0.375, 0.8125, 0.1563, 0.5313, 0.1875, 0.5313, 0.1875, 0.5625, 0.1563, 0.5625, 0.1875, 0.5313, 0.2188, 0.5313, 0.2188, 0.5625, 0.1875, 0.5625, 0.2188, 0.5313, 0.25, 0.5313, 0.25, 0.5625, 0.2188, 0.5625, 0.25, 0.5313, 0.2812, 0.5313, 0.2813, 0.5625, 0.25, 0.5625, 0.2812, 0.5313, 0.3125, 0.5313, 0.3125, 0.5625, 0.2813, 0.5625, 0.3125, 0.5313, 0.3438, 0.5313, 0.3438, 0.5625, 0.3125, 0.5625, 0.1563, 0.5625, 0.1875, 0.5625, 0.1875, 0.5938, 0.1562, 0.5938, 0.1875, 0.5625, 0.2188, 0.5625, 0.2188, 0.5938, 0.1875, 0.5938, 0.2188, 0.5625, 0.25, 0.5625, 0.25, 0.5938, 0.2188, 0.5938, 0.25, 0.5625, 0.2813, 0.5625, 0.2813, 0.5938, 0.25, 0.5938, 0.2813, 0.5625, 0.3125, 0.5625, 0.3125, 0.5938, 0.2813, 0.5938, 0.3125, 0.5625, 0.3438, 0.5625, 0.3438, 0.5938, 0.3125, 0.5938, 0.1562, 0.5938, 0.1875, 0.5938, 0.1875, 0.625, 0.1563, 0.625, 0.1875, 0.5938, 0.2188, 0.5938, 0.2188, 0.625, 0.1875, 0.625, 0.2188, 0.5938, 0.25, 0.5938, 0.25, 0.625, 0.2188, 0.625, 0.25, 0.5938, 0.2813, 0.5938, 0.2813, 0.625, 0.25, 0.625, 0.2813, 0.5938, 0.3125, 0.5938, 0.3125, 0.625, 0.2813, 0.625, 0.3125, 0.5938, 0.3438, 0.5938, 0.3438, 0.625, 0.3125, 0.625, 0.1563, 0.625, 0.1875, 0.625, 0.1875, 0.6563, 0.1562, 0.6562, 0.1875, 0.625, 0.2188, 0.625, 0.2188, 0.6563, 0.1875, 0.6563, 0.2188, 0.625, 0.25, 0.625, 0.25, 0.6563, 0.2188, 0.6563, 0.25, 0.625, 0.2813, 0.625, 0.2813, 0.6563, 0.25, 0.6563, 0.2813, 0.625, 0.3125, 0.625, 0.3125, 0.6563, 0.2813, 0.6563, 0.3125, 0.625, 0.3438, 0.625, 0.3438, 0.6563, 0.3125, 0.6563, 0.1562, 0.6562, 0.1875, 0.6563, 0.1875, 0.6875, 0.1563, 0.6875, 0.1875, 0.6563, 0.2188, 0.6563, 0.2188, 0.6875, 0.1875, 0.6875, 0.2188, 0.6563, 0.25, 0.6563, 0.25, 0.6875, 0.2188, 0.6875, 0.25, 0.6563, 0.2813, 0.6563, 0.2813, 0.6875, 0.25, 0.6875, 0.2813, 0.6563, 0.3125, 0.6563, 0.3125, 0.6875, 0.2813, 0.6875, 0.3125, 0.6563, 0.3438, 0.6563, 0.3438, 0.6875, 0.3125, 0.6875, 0.1563, 0.6875, 0.1875, 0.6875, 0.1875, 0.7188, 0.1563, 0.7188, 0.1875, 0.6875, 0.2188, 0.6875, 0.2188, 0.7188, 0.1875, 0.7188, 0.2188, 0.6875, 0.25, 0.6875, 0.25, 0.7188, 0.2188, 0.7188, 0.25, 0.6875, 0.2813, 0.6875, 0.2812, 0.7188, 0.25, 0.7188, 0.2813, 0.6875, 0.3125, 0.6875, 0.3125, 0.7188, 0.2812, 0.7188, 0.3125, 0.6875, 0.3438, 0.6875, 0.3438, 0.7188, 0.3125, 0.7188, 0.125, 0.5, 0.1563, 0.5, 0.1563, 0.5313, 0.125, 0.5313, 0.1563, 0.5, 0.1875, 0.5, 0.1875, 0.5313, 0.1563, 0.5313, 0.1875, 0.5, 0.2188, 0.5, 0.2188, 0.5313, 0.1875, 0.5313, 0.2188, 0.5, 0.25, 0.5, 0.25, 0.5313, 0.2188, 0.5313, 0.25, 0.5, 0.2813, 0.5, 0.2812, 0.5313, 0.25, 0.5313, 0.2813, 0.5, 0.3125, 0.5, 0.3125, 0.5313, 0.2812, 0.5313, 0.3125, 0.5, 0.3438, 0.5, 0.3438, 0.5313, 0.3125, 0.5313, 0.3438, 0.5, 0.375, 0.5, 0.375, 0.5313, 0.3438, 0.5313, 0.3438, 0.5313, 0.375, 0.5313, 0.375, 0.5625, 0.3438, 0.5625, 0.3438, 0.5625, 0.375, 0.5625, 0.375, 0.5938, 0.3438, 0.5938, 0.3438, 0.5938, 0.375, 0.5938, 0.375, 0.625, 0.3438, 0.625, 0.3438, 0.625, 0.375, 0.625, 0.375, 0.6563, 0.3438, 0.6563, 0.3438, 0.6563, 0.375, 0.6563, 0.375, 0.6875, 0.3438, 0.6875, 0.3438, 0.6875, 0.375, 0.6875, 0.375, 0.7188, 0.3438, 0.7188, 0.3438, 0.7188, 0.375, 0.7188, 0.375, 0.75, 0.3438, 0.75, 0.3125, 0.7188, 0.3438, 0.7188, 0.3438, 0.75, 0.3125, 0.75, 0.2812, 0.7188, 0.3125, 0.7188, 0.3125, 0.75, 0.2813, 0.75, 0.25, 0.7188, 0.2812, 0.7188, 0.2813, 0.75, 0.25, 0.75, 0.2188, 0.7188, 0.25, 0.7188, 0.25, 0.75, 0.2188, 0.75, 0.1875, 0.7188, 0.2188, 0.7188, 0.2188, 0.75, 0.1875, 0.75, 0.1563, 0.7188, 0.1875, 0.7188, 0.1875, 0.75, 0.1563, 0.75, 0.125, 0.7188, 0.1563, 0.7188, 0.1563, 0.75, 0.125, 0.75, 0.125, 0.6875, 0.1563, 0.6875, 0.1563, 0.7188, 0.125, 0.7188, 0.125, 0.6563, 0.1562, 0.6562, 0.1563, 0.6875, 0.125, 0.6875, 0.125, 0.625, 0.1563, 0.625, 0.1562, 0.6562, 0.125, 0.6563, 0.125, 0.5938, 0.1562, 0.5938, 0.1563, 0.625, 0.125, 0.625, 0.125, 0.5625, 0.1563, 0.5625, 0.1562, 0.5938, 0.125, 0.5938, 0.125, 0.5313, 0.1563, 0.5313, 0.1563, 0.5625, 0.125, 0.5625, 0.6562, 0.5313, 0.6875, 0.5313, 0.6875, 0.5625, 0.6563, 0.5625, 0.6875, 0.5313, 0.7188, 0.5313, 0.7188, 0.5625, 0.6875, 0.5625, 0.7188, 0.5313, 0.75, 0.5313, 0.75, 0.5625, 0.7188, 0.5625, 0.75, 0.5313, 0.7813, 0.5313, 0.7813, 0.5625, 0.75, 0.5625, 0.7813, 0.5313, 0.8125, 0.5313, 0.8125, 0.5625, 0.7813, 0.5625, 0.8125, 0.5313, 0.8438, 0.5313, 0.8438, 0.5625, 0.8125, 0.5625, 0.6563, 0.5625, 0.6875, 0.5625, 0.6875, 0.5938, 0.6563, 0.5938, 0.6875, 0.5625, 0.7188, 0.5625, 0.7187, 0.5938, 0.6875, 0.5938, 0.7188, 0.5625, 0.75, 0.5625, 0.75, 0.5938, 0.7187, 0.5938, 0.75, 0.5625, 0.7813, 0.5625, 0.7813, 0.5938, 0.75, 0.5938, 0.7813, 0.5625, 0.8125, 0.5625, 0.8125, 0.5938, 0.7813, 0.5938, 0.8125, 0.5625, 0.8438, 0.5625, 0.8438, 0.5938, 0.8125, 0.5938, 0.6563, 0.5938, 0.6875, 0.5938, 0.6875, 0.625, 0.6563, 0.625, 0.6875, 0.5938, 0.7187, 0.5938, 0.7188, 0.625, 0.6875, 0.625, 0.7187, 0.5938, 0.75, 0.5938, 0.75, 0.625, 0.7188, 0.625, 0.75, 0.5938, 0.7813, 0.5938, 0.7813, 0.625, 0.75, 0.625, 0.7813, 0.5938, 0.8125, 0.5938, 0.8125, 0.625, 0.7813, 0.625, 0.8125, 0.5938, 0.8438, 0.5938, 0.8438, 0.625, 0.8125, 0.625, 0.6563, 0.625, 0.6875, 0.625, 0.6875, 0.6563, 0.6563, 0.6563, 0.6875, 0.625, 0.7188, 0.625, 0.7187, 0.6563, 0.6875, 0.6563, 0.7188, 0.625, 0.75, 0.625, 0.75, 0.6563, 0.7187, 0.6563, 0.75, 0.625, 0.7813, 0.625, 0.7813, 0.6563, 0.75, 0.6563, 0.7813, 0.625, 0.8125, 0.625, 0.8125, 0.6563, 0.7813, 0.6563, 0.8125, 0.625, 0.8438, 0.625, 0.8438, 0.6562, 0.8125, 0.6563, 0.6563, 0.6563, 0.6875, 0.6563, 0.6875, 0.6875, 0.6562, 0.6875, 0.6875, 0.6563, 0.7187, 0.6563, 0.7188, 0.6875, 0.6875, 0.6875, 0.7187, 0.6563, 0.75, 0.6563, 0.75, 0.6875, 0.7188, 0.6875, 0.75, 0.6563, 0.7813, 0.6563, 0.7813, 0.6875, 0.75, 0.6875, 0.7813, 0.6563, 0.8125, 0.6563, 0.8125, 0.6875, 0.7813, 0.6875, 0.8125, 0.6563, 0.8438, 0.6562, 0.8438, 0.6875, 0.8125, 0.6875, 0.6562, 0.6875, 0.6875, 0.6875, 0.6875, 0.7188, 0.6562, 0.7188, 0.6875, 0.6875, 0.7188, 0.6875, 0.7188, 0.7188, 0.6875, 0.7188, 0.7188, 0.6875, 0.75, 0.6875, 0.75, 0.7188, 0.7188, 0.7188, 0.75, 0.6875, 0.7813, 0.6875, 0.7813, 0.7188, 0.75, 0.7188, 0.7813, 0.6875, 0.8125, 0.6875, 0.8125, 0.7188, 0.7813, 0.7188, 0.8125, 0.6875, 0.8438, 0.6875, 0.8438, 0.7188, 0.8125, 0.7188, 0.625, 0.5, 0.6563, 0.5, 0.6562, 0.5313, 0.625, 0.5313, 0.6563, 0.5, 0.6875, 0.5, 0.6875, 0.5313, 0.6562, 0.5313, 0.6875, 0.5, 0.7188, 0.5, 0.7188, 0.5313, 0.6875, 0.5313, 0.7188, 0.5, 0.75, 0.5, 0.75, 0.5313, 0.7188, 0.5313, 0.75, 0.5, 0.7813, 0.5, 0.7813, 0.5313, 0.75, 0.5313, 0.7813, 0.5, 0.8125, 0.5, 0.8125, 0.5313, 0.7813, 0.5313, 0.8125, 0.5, 0.8438, 0.5, 0.8438, 0.5313, 0.8125, 0.5313, 0.8438, 0.5, 0.875, 0.5, 0.875, 0.5313, 0.8438, 0.5313, 0.8438, 0.5313, 0.875, 0.5313, 0.875, 0.5625, 0.8438, 0.5625, 0.8438, 0.5625, 0.875, 0.5625, 0.875, 0.5938, 0.8438, 0.5938, 0.8438, 0.5938, 0.875, 0.5938, 0.875, 0.625, 0.8438, 0.625, 0.8438, 0.625, 0.875, 0.625, 0.875, 0.6563, 0.8438, 0.6562, 0.8438, 0.6562, 0.875, 0.6563, 0.875, 0.6875, 0.8438, 0.6875, 0.8438, 0.6875, 0.875, 0.6875, 0.875, 0.7188, 0.8438, 0.7188, 0.8438, 0.7188, 0.875, 0.7188, 0.875, 0.75, 0.8438, 0.75, 0.8125, 0.7188, 0.8438, 0.7188, 0.8438, 0.75, 0.8125, 0.75, 0.7813, 0.7188, 0.8125, 0.7188, 0.8125, 0.75, 0.7813, 0.75, 0.75, 0.7188, 0.7813, 0.7188, 0.7813, 0.75, 0.75, 0.75, 0.7188, 0.7188, 0.75, 0.7188, 0.75, 0.75, 0.7188, 0.75, 0.6875, 0.7188, 0.7188, 0.7188, 0.7188, 0.75, 0.6875, 0.75, 0.6562, 0.7188, 0.6875, 0.7188, 0.6875, 0.75, 0.6563, 0.75, 0.625, 0.7188, 0.6562, 0.7188, 0.6563, 0.75, 0.625, 0.75, 0.625, 0.6875, 0.6562, 0.6875, 0.6562, 0.7188, 0.625, 0.7188, 0.625, 0.6563, 0.6563, 0.6563, 0.6562, 0.6875, 0.625, 0.6875, 0.625, 0.625, 0.6563, 0.625, 0.6563, 0.6563, 0.625, 0.6563, 0.625, 0.5938, 0.6563, 0.5938, 0.6563, 0.625, 0.625, 0.625, 0.625, 0.5625, 0.6563, 0.5625, 0.6563, 0.5938, 0.625, 0.5938, 0.625, 0.5313, 0.6562, 0.5313, 0.6563, 0.5625, 0.625, 0.5625])
me_cube_002.materials.append(mat_treetop3)
me_cube_002.update()

# ---- objects
ob_woodtree4_bark = bpy.data.objects.new('WoodTree4_bark', me_cylinder_005)
ob_woodtree4 = bpy.data.objects.new('WoodTree4', me_cube_002)

# ---- transforms, parenting, visibility, modifiers, constraints
ob_woodtree4_bark.parent = ob_woodtree4
ob_woodtree4_bark.matrix_parent_inverse = Matrix(((0.5239, -0.0, 0.0, 12.49), (-0.0, 0.5239, -0.0, 7.268e-08), (-0.0, -0.0, 0.4384, 0.2323), (-0.0, 0.0, -0.0, 1.0)))
ob_woodtree4_bark.location = (-23.84, 4.905e-07, -3.757)
ob_woodtree4_bark.scale = (0.7747, 0.7747, 0.7747)
_m = ob_woodtree4_bark.modifiers.new('Smooth by Angle', 'NODES')
_m.node_group = ng_smooth_by_angle
_m.use_pin_to_last = True
_m.show_group_selector = False
ob_woodtree4.location = (0.0, -1.387e-07, -0.5299)
ob_woodtree4.scale = (1.909, 1.909, 2.281)

# ---- collection membership
scene.collection.objects.link(ob_woodtree4_bark)
scene.collection.objects.link(ob_woodtree4)

# ---- scene / render settings (as saved in the file)
scene.frame_start = 1; scene.frame_end = 250; scene.frame_set(0)
scene.render.engine = 'CYCLES'
scene.cycles.bake_type = 'DIFFUSE'
bpy.context.view_layer.update()

# ---- added for rendering (the .blend has no active camera and no usable light): camera, sun
cam_auto = bpy.data.cameras.new('AutoCamera')
cam_auto.lens = 50.0
cam_auto.sensor_width = 36.0
cam_auto.clip_end = 1000.0
ob_auto_camera = bpy.data.objects.new('AutoCamera', cam_auto)
scene.collection.objects.link(ob_auto_camera)
ob_auto_camera.location = (8.00017, -9.60021, 5.35283)
ob_auto_camera.rotation_euler = (1.09748, -7.21219e-08, 0.694738)
scene.camera = ob_auto_camera
light_auto_sun = bpy.data.lights.new('AutoSun', 'SUN')
light_auto_sun.energy = 3.0
light_auto_sun.angle = 0.0523599
ob_auto_sun = bpy.data.objects.new('AutoSun', light_auto_sun)
scene.collection.objects.link(ob_auto_sun)
ob_auto_sun.rotation_euler = (0.872665, 0.174533, 0.523599)
bpy.context.view_layer.update()
